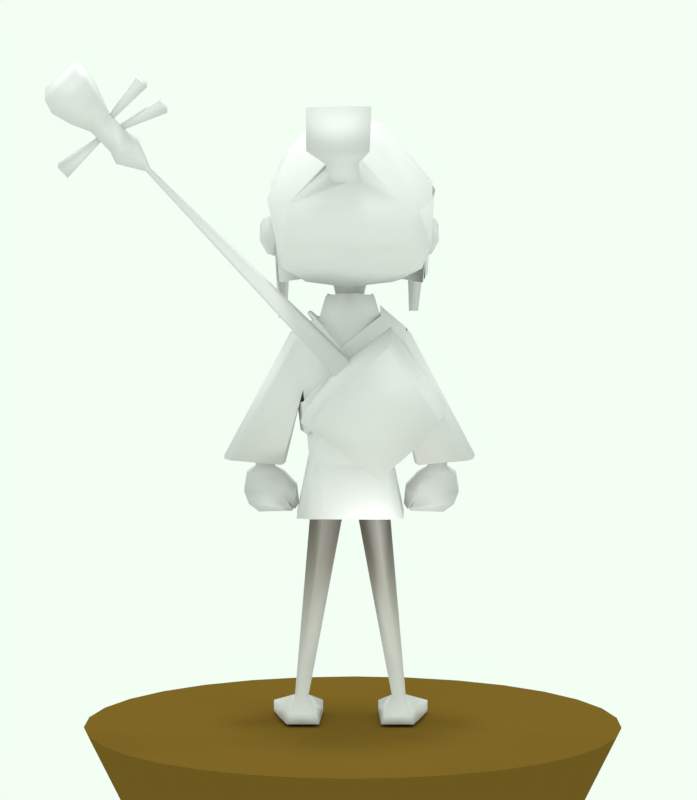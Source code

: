 # Source: kubo.blend  (saved by Blender 2.79.0; exported with 4.5.12 LTS)
import bpy
from mathutils import Matrix  # noqa: F401  (used for matrix-valued properties, if any)

bpy.ops.wm.read_factory_settings(use_empty=True)
scene = bpy.context.scene
scene.name = 'Scene'

# ---- collections
col_collection_1 = bpy.data.collections.new('Collection 1'); scene.collection.children.link(col_collection_1)

# ---- materials (node trees are filled in below, after node groups)
mat_material_003 = bpy.data.materials.new('Material.003')
mat_material_003.alpha_threshold = 0.0
mat_material_003.use_transparent_shadow = False
mat_material_003.diffuse_color = (0.1679, 0.09894, 0.01535, 1.0)
mat_material_003.roughness = 0.5
mat_material_003.specular_intensity = 0.4476
mat_material = bpy.data.materials.new('Material')
mat_material.alpha_threshold = 0.0
mat_material.use_transparent_shadow = False
mat_material.roughness = 0.5
mat_material.line_color = (0.0, 0.0, 0.0, 1.0)

# ---- material node trees

# ---- world
world_world = bpy.data.worlds.new('World'); scene.world = world_world
world_world.color = (0.8941, 1.0, 0.9004)
world_world.use_sun_shadow = False
world_world.sun_shadow_jitter_overblur = 0.0
world_world.cycles.sampling_method = 'MANUAL'

# ---- cameras
cam_camera = bpy.data.cameras.new('Camera')
cam_camera.type = 'ORTHO'
cam_camera.sensor_fit = 'VERTICAL'
cam_camera.passepartout_alpha = 0.4895
cam_camera.clip_end = 100.0
cam_camera.lens = 35.0
cam_camera.sensor_width = 32.0
cam_camera.sensor_height = 18.0
cam_camera.ortho_scale = 15.0
cam_camera.dof.focus_distance = 0.0
cam_camera.dof.aperture_fstop = 128.0

# ---- lights
light_point_011 = bpy.data.lights.new('Point.011', 'POINT')
light_point_011.transmission_factor = 0.0
light_point_011.energy = 50.0
light_point_011.shadow_buffer_clip_start = 0.5
light_point_011.shadow_soft_size = 0.1
light_point_011.shadow_maximum_resolution = 0.006
light_point_011.use_absolute_resolution = True
light_hemi_001 = bpy.data.lights.new('Hemi.001', 'SUN')
light_hemi_001.transmission_factor = 0.0
light_hemi_001.angle = 0.1993
light_hemi_001.energy = 1.0
light_hemi_001.shadow_buffer_clip_start = 0.5
light_hemi_001.shadow_soft_size = 0.1
light_hemi_001.shadow_cascade_max_distance = 1000.0
light_spot_001 = bpy.data.lights.new('Spot.001', 'SPOT')
light_spot_001.transmission_factor = 0.0
light_spot_001.energy = 1000.0
light_spot_001.shadow_buffer_clip_start = 0.5
light_spot_001.shadow_soft_size = 0.1
light_spot_001.shadow_maximum_resolution = 0.006
light_spot_001.use_absolute_resolution = True

# ---- meshes
me_cone = bpy.data.meshes.new('Cone')
me_cone.from_pydata([(0.0, 1.0, -1.0), (0.1951, 0.9808, -1.0), (0.3827, 0.9239, -1.0), (0.5556, 0.8315, -1.0), (0.7071, 0.7071, -1.0), (0.8315, 0.5556, -1.0), (0.9239, 0.3827, -1.0), (0.9808, 0.1951, -1.0), (1.0, 7.55e-08, -1.0), (0.0, 0.0, 1.0), (0.9808, -0.1951, -1.0), (0.9239, -0.3827, -1.0), (0.8315, -0.5556, -1.0), (0.7071, -0.7071, -1.0), (0.5556, -0.8315, -1.0), (0.3827, -0.9239, -1.0), (0.1951, -0.9808, -1.0), (-3.258e-07, -1.0, -1.0), (-0.1951, -0.9808, -1.0), (-0.3827, -0.9239, -1.0), (-0.5556, -0.8315, -1.0), (-0.7071, -0.7071, -1.0), (-0.8315, -0.5556, -1.0), (-0.9239, -0.3827, -1.0), (-0.9808, -0.1951, -1.0), (-1.0, 9.656e-07, -1.0), (-0.9808, 0.1951, -1.0), (-0.9239, 0.3827, -1.0), (-0.8315, 0.5556, -1.0), (-0.7071, 0.7071, -1.0), (-0.5556, 0.8315, -1.0), (-0.3827, 0.9239, -1.0), (-0.1951, 0.9808, -1.0)], [], [(0, 9, 1), (1, 9, 2), (2, 9, 3), (3, 9, 4), (4, 9, 5), (5, 9, 6), (6, 9, 7), (7, 9, 8), (8, 9, 10), (10, 9, 11), (11, 9, 12), (12, 9, 13), (13, 9, 14), (14, 9, 15), (15, 9, 16), (16, 9, 17), (17, 9, 18), (18, 9, 19), (19, 9, 20), (20, 9, 21), (21, 9, 22), (22, 9, 23), (23, 9, 24), (24, 9, 25), (25, 9, 26), (26, 9, 27), (27, 9, 28), (28, 9, 29), (29, 9, 30), (30, 9, 31), (31, 9, 32), (32, 9, 0), (0, 1, 2, 3, 4, 5, 6, 7, 8, 10, 11, 12, 13, 14, 15, 16, 17, 18, 19, 20, 21, 22, 23, 24, 25, 26, 27, 28, 29, 30, 31, 32)])
me_cone.materials.append(mat_material_003)
me_cone.use_remesh_preserve_volume = False
me_cone.use_remesh_preserve_attributes = False
me_cone.use_mirror_vertex_groups = False
me_cone.update()
me_cube_006 = bpy.data.meshes.new('Cube.006')
me_cube_006.from_pydata([(-4.424, -0.4192, 25.92), (-4.8, -1.188, 27.7), (-4.251, -0.249, 25.83), (-4.687, -0.6783, 27.71), (-3.309, -0.3909, 26.01), (-3.309, -0.4717, 27.87), (-2.957, 0.3689, 26.27), (-3.309, 0.2409, 27.87), (-4.839, -1.125, 26.79), (-4.679, -0.7296, 26.79), (-3.123, 0.09722, 27.15), (-3.123, -0.7172, 26.87), (-3.705, -0.09064, 25.8), (-4.29, -0.4852, 27.98), (-4.052, -0.4801, 25.8), (-4.365, -1.041, 28.09), (-4.493, -1.288, 26.82), (-4.136, -0.6064, 26.95), (-3.978, -0.1803, 25.78), (-4.643, -1.157, 28.0), (-4.728, -1.267, 26.8), (-4.54, -0.6594, 27.88), (-4.238, -0.4094, 25.86), (-4.45, -0.7957, 26.87), (4.528, -0.4192, 25.92), (4.905, -1.188, 27.7), (4.355, -0.249, 25.83), (4.791, -0.6783, 27.71), (3.413, -0.3909, 26.01), (3.413, -0.4717, 27.87), (3.061, 0.3689, 26.27), (3.413, 0.2409, 27.87), (4.943, -1.125, 26.79), (4.783, -0.7296, 26.79), (3.227, 0.09722, 27.15), (3.227, -0.7172, 26.87), (3.809, -0.09064, 25.8), (4.394, -0.4852, 27.98), (4.156, -0.4801, 25.8), (4.469, -1.041, 28.09), (4.597, -1.288, 26.82), (4.24, -0.6064, 26.95), (4.082, -0.1803, 25.78), (4.747, -1.157, 28.0), (4.832, -1.267, 26.8), (4.644, -0.6594, 27.88), (4.342, -0.4094, 25.86), (4.554, -0.7957, 26.87), (1.626, -3.816, 14.1), (-2.158, -4.537, 17.14), (1.612, -1.144, 14.29), (-2.046, -0.9183, 17.69), (4.942, -4.181, 17.39), (2.2, -5.168, 21.57), (5.268, -1.544, 17.88), (2.307, -1.63, 22.1), (4.189, -1.401, 16.59), (2.893, -1.266, 15.39), (-0.9199, -0.9408, 19.18), (0.7361, -1.112, 20.73), (2.893, -3.925, 15.09), (4.189, -4.06, 16.3), (0.6472, -5.248, 20.28), (-1.009, -5.077, 18.73), (1.598, -1.7, 14.11), (1.598, -3.466, 13.92), (-2.594, -4.085, 17.25), (-2.371, -1.827, 17.5), (5.144, -3.869, 17.55), (5.317, -2.103, 17.74), (2.374, -2.341, 22.14), (2.374, -4.6, 21.89), (0.1015, -2.811, 20.54), (0.1015, -3.703, 20.44), (-0.7225, -2.731, 19.82), (-0.7225, -3.623, 19.72), (2.893, -1.834, 15.32), (2.893, -3.601, 15.13), (4.189, -1.968, 16.53), (4.189, -3.735, 16.34), (-10.76, -4.419, 31.45), (-10.76, -4.525, 31.44), (-11.0, -4.4, 31.27), (-11.0, -4.505, 31.26), (-11.43, -3.877, 33.15), (-11.43, -5.516, 32.97), (-12.63, -3.752, 32.03), (-12.63, -5.392, 31.85), (-11.94, -4.487, 33.43), (-11.94, -5.011, 33.37), (-12.94, -4.382, 32.49), (-12.94, -4.907, 32.43), (-12.99, -4.61, 34.55), (-12.99, -5.135, 34.49), (-14.0, -4.506, 33.61), (-14.0, -5.031, 33.55), (-13.59, -3.957, 35.76), (-13.59, -6.011, 35.54), (-15.1, -3.8, 34.36), (-15.1, -5.855, 34.13), (-14.22, -3.807, 36.86), (-14.22, -6.397, 36.57), (-16.12, -3.61, 35.08), (-16.12, -6.2, 34.8), (-14.89, -4.053, 37.24), (-14.89, -6.241, 37.0), (-16.49, -3.887, 35.74), (-16.49, -6.075, 35.5), (-13.03, -4.977, 34.36), (-11.55, -5.486, 36.61), (-13.03, -4.709, 34.39), (-11.55, -4.704, 36.69), (-12.82, -4.958, 34.2), (-10.93, -5.432, 36.12), (-12.82, -4.69, 34.23), (-10.93, -4.65, 36.21), (-12.46, -4.918, 33.83), (-10.22, -5.345, 35.34), (-12.46, -4.65, 33.86), (-10.22, -4.564, 35.43), (-12.33, -4.892, 33.6), (-9.836, -5.27, 34.66), (-12.33, -4.624, 33.63), (-9.836, -4.488, 34.75), (-13.42, -4.824, 32.99), (-15.26, -4.859, 30.96), (-13.42, -4.557, 33.02), (-15.26, -4.078, 31.05), (-13.6, -4.846, 33.19), (-15.79, -4.924, 31.54), (-13.6, -4.579, 33.22), (-15.79, -4.142, 31.63), (2.351, 2.919, 16.55), (-2.126, 2.025, 21.93), (2.52, 3.022, 16.51), (-2.27, 2.005, 22.11), (2.456, 3.038, 16.91), (-2.031, 1.963, 22.28), (2.695, 2.962, 16.85), (-2.176, 2.05, 22.28), (1.44, 3.388, 18.02), (0.3704, 3.349, 19.16), (-0.6991, 3.31, 20.3), (-0.7461, 3.542, 20.44), (0.3233, 3.58, 19.3), (1.393, 3.619, 18.16), (-0.6513, 3.479, 20.83), (0.4181, 3.518, 19.69), (1.488, 3.556, 18.55), (-0.6043, 3.248, 20.68), (0.4652, 3.286, 19.54), (1.535, 3.325, 18.4), (-0.3234, -1.472, 20.77), (0.7931, -1.688, 19.35), (2.001, -1.514, 17.72), (1.829, -1.22, 17.7), (-1.717, -0.5504, 22.03), (-1.623, -0.4994, 22.2), (-1.407, -0.4642, 21.99), (-1.502, -0.3762, 21.96), (2.711, -0.4684, 16.25), (2.578, -0.2069, 16.19), (2.723, -0.4213, 16.49), (2.517, -0.1593, 16.3), (0.7502, -1.358, 19.26), (-0.3286, -1.335, 20.82), (-0.5096, -1.493, 20.65), (0.6983, -1.726, 19.02), (1.906, -1.554, 17.39), (-0.4235, -1.283, 20.68), (0.8575, -1.396, 19.06), (1.734, -1.259, 17.35), (2.567, 1.502, 16.3), (2.774, 1.41, 16.31), (2.897, 1.331, 16.54), (2.627, 1.439, 16.51), (-2.0, 0.6152, 22.47), (-1.82, 0.6648, 22.34), (-2.095, 0.5739, 22.28), (-1.915, 0.6608, 22.14), (1.819, 2.339, 22.36), (3.249, 2.375, 21.1), (-2.383, 3.061, 17.89), (-2.362, 3.014, 15.76), (0.2666, 3.468, 18.65), (1.181, 3.468, 18.33), (0.7145, 3.581, 17.6), (-0.3613, 3.581, 18.11), (1.043, 3.417, 20.75), (2.234, 3.332, 19.46), (1.755, -0.3513, 22.46), (3.016, -0.5853, 21.21), (-2.479, -1.058, 17.82), (-2.271, -0.7375, 15.95), (-0.08987, -1.402, 17.72), (1.146, -1.374, 19.67), (-0.3169, -1.132, 20.93), (-1.52, -1.338, 18.97), (3.133, 0.8947, 21.58), (1.703, 0.8585, 22.83), (-2.624, 1.101, 15.86), (-2.799, 1.083, 17.39), (0.3973, 3.47, 17.41), (-0.5662, 3.517, 18.09), (1.874, 3.471, 16.0), (0.1305, 3.471, 16.07), (0.528, -1.52, 18.69), (-0.9183, -1.433, 19.95), (-4.877, 1.25, 11.28), (-5.074, 1.425, 14.58), (-4.877, 2.487, 11.37), (-5.074, 2.249, 14.58), (-3.054, 1.234, 11.34), (-4.012, 1.425, 14.58), (-2.974, 2.487, 11.36), (-4.012, 2.249, 14.58), (-5.074, 1.489, 13.67), (-5.074, 2.234, 13.67), (-4.012, 2.234, 13.67), (-4.012, 1.489, 13.67), (-5.559, 2.723, 13.29), (-3.479, 2.723, 13.29), (-3.479, 1.442, 13.29), (-5.559, 1.189, 13.29), (-5.702, 2.932, 12.29), (-3.544, 2.932, 12.38), (-3.544, 1.815, 12.38), (-5.702, 1.815, 12.29), (-2.718, 2.723, 11.65), (-2.718, 1.698, 11.65), (-2.934, 2.723, 11.46), (-2.934, 1.597, 11.35), (-3.326, 1.409, 11.88), (-2.817, 1.991, 12.55), (-2.817, 2.787, 12.55), (-3.214, 2.884, 11.88), (-5.44, 2.837, 11.74), (-3.183, 2.837, 11.65), (-3.183, 1.354, 11.56), (-5.44, 1.466, 11.66), (5.159, 1.25, 11.28), (5.356, 1.425, 14.58), (5.159, 2.487, 11.37), (5.356, 2.249, 14.58), (3.336, 1.234, 11.34), (4.294, 1.425, 14.58), (3.256, 2.487, 11.36), (4.294, 2.249, 14.58), (5.356, 1.489, 13.67), (5.356, 2.234, 13.67), (4.294, 2.234, 13.67), (4.294, 1.489, 13.67), (5.842, 2.723, 13.29), (3.761, 2.723, 13.29), (3.761, 1.442, 13.29), (5.842, 1.189, 13.29), (5.984, 2.932, 12.29), (3.826, 2.932, 12.38), (3.826, 1.815, 12.38), (5.984, 1.815, 12.29), (3.001, 2.723, 11.65), (3.001, 1.698, 11.65), (3.216, 2.723, 11.46), (3.216, 1.597, 11.35), (3.608, 1.409, 11.88), (3.099, 1.991, 12.55), (3.099, 2.787, 12.55), (3.497, 2.884, 11.88), (5.723, 2.837, 11.74), (3.465, 2.837, 11.65), (3.465, 1.354, 11.56), (5.723, 1.466, 11.66), (-2.82, -1.628, 11.47), (-2.909, -0.3455, 21.04), (-2.82, 3.589, 10.95), (-2.664, 2.306, 21.11), (-1.368, 3.872, 10.95), (-1.237, -0.8037, 23.67), (-1.154, 2.029, 23.24), (-1.368, -1.937, 11.47), (-2.466, -0.4678, 18.37), (-2.466, 2.849, 18.37), (-1.368, 3.296, 19.61), (-1.368, -1.366, 19.43), (-3.641, 0.01188, 14.11), (-6.461, -0.04154, 14.37), (-6.461, 2.42, 14.49), (-3.885, 2.481, 14.21), (-1.597, -0.05185, 22.28), (-0.889, -0.3783, 22.23), (-1.351, 2.26, 22.07), (-1.273, 2.457, 22.52), (-2.82, 1.936, 10.95), (-2.82, -0.0005755, 11.15), (-3.287, 0.3977, 21.06), (-3.198, 2.008, 21.09), (-1.368, 1.936, 10.95), (-1.368, -0.0005755, 11.14), (-1.182, 1.717, 23.22), (-1.21, 0.143, 23.37), (-2.466, -0.0005755, 18.37), (-2.466, 1.936, 18.37), (-6.764, 0.5137, 14.36), (-6.764, 1.694, 14.36), (-3.428, 0.5807, 14.16), (-3.428, 1.936, 14.16), (-1.433, 1.894, 22.12), (-1.515, 0.6076, 22.23), (-2.82, 1.936, 10.95), (-1.368, 1.936, 10.95), (-1.368, -0.0005755, 11.38), (-0.2696, 2.259, 22.88), (-0.3307, -1.937, 11.47), (-0.3307, 3.916, 10.95), (-0.2934, -1.287, 23.89), (-0.3307, -1.466, 19.43), (-0.3307, 3.347, 19.61), (-0.1938, -0.5836, 22.32), (-0.2776, 2.054, 23.21), (-0.2855, 0.2362, 23.52), (-0.3307, 1.936, 10.95), (-0.3307, -0.0005755, 11.14), (-0.3307, 1.936, 10.95), (-0.3307, -0.0005755, 11.38), (-2.094, 3.872, 10.95), (-2.094, -1.937, 11.47), (-1.917, 3.067, 19.08), (-1.917, -1.048, 18.9), (-2.094, 1.936, 10.95), (-2.094, -0.0005755, 11.14), (-2.094, 1.936, 10.95), (-2.094, -0.0005755, 11.38), (-2.643, 1.936, -0.3808), (-2.643, -0.0005755, -0.2729), (-1.498, 1.936, -0.2729), (-1.606, -0.0005755, -0.2729), (-3.768, 1.936, -0.2729), (-3.369, -0.0005755, -0.2729), (-2.207, 1.477, 1.118), (-2.631, 1.477, 1.118), (-2.927, 1.477, 1.118), (-2.927, 0.6867, 1.118), (-2.207, 0.6867, 1.118), (-2.631, 0.6867, 1.118), (-2.207, 1.477, 1.118), (-1.759, 1.767, 0.239), (-3.206, 0.2524, 0.239), (-2.638, 0.2524, 0.239), (-2.643, 4.547, -0.3808), (-4.095, 4.331, -0.3621), (-4.095, 4.331, 0.2412), (-2.643, 4.547, 0.2239), (-1.421, 4.331, 0.2412), (-1.421, 4.331, -0.3621), (-2.414, 1.556, 2.8), (-2.785, 0.569, 2.8), (-1.886, 1.556, 2.8), (-2.785, 1.556, 2.8), (-1.886, 0.569, 2.8), (-2.414, 0.569, 2.8), (-2.141, 2.714, 14.56), (-1.116, 3.062, 14.51), (-1.116, -0.7868, 14.51), (-2.141, -0.2525, 14.56), (-2.141, 0.1692, 14.56), (-2.141, 1.785, 14.56), (-0.4882, 3.132, 14.44), (-0.4882, -0.8234, 14.48), (-1.597, -0.6486, 14.59), (-1.597, 3.006, 14.59), (-2.185, 2.731, 14.25), (-1.141, 3.068, 14.21), (-1.141, -0.7994, 14.21), (-2.185, 0.1692, 14.25), (-2.185, 1.785, 14.25), (-0.4882, 3.134, 14.14), (-0.4882, -0.8322, 14.18), (-1.634, -0.6753, 14.27), (-1.634, 3.018, 14.27), (-2.185, -0.2934, 14.25), (2.988, -1.628, 11.47), (3.078, -0.3455, 21.04), (2.988, 3.589, 10.95), (2.832, 2.306, 21.11), (0.08422, 3.872, 10.95), (0.08422, 2.449, 22.74), (0.08422, -1.937, 11.47), (0.08422, -1.171, 23.87), (1.536, 3.872, 10.95), (1.406, -0.8037, 23.67), (1.323, 2.029, 23.24), (1.536, -1.937, 11.47), (2.634, -0.4678, 18.37), (2.634, 2.849, 18.37), (0.08422, -1.509, 19.43), (0.08422, 3.386, 19.61), (1.536, 3.296, 19.61), (1.536, -1.366, 19.43), (3.809, 0.01188, 14.11), (6.451, -0.04154, 14.37), (6.451, 2.42, 14.49), (3.809, 2.481, 14.21), (1.766, -0.05185, 22.28), (1.057, -0.3783, 22.23), (0.08422, -0.5808, 22.35), (1.52, 2.26, 22.07), (1.442, 2.457, 22.52), (2.988, 1.936, 10.95), (2.988, -0.0005755, 11.15), (3.456, 0.3977, 21.06), (3.366, 2.008, 21.09), (0.08422, 2.073, 23.11), (0.08422, 0.2735, 23.49), (0.08422, 1.936, 10.95), (0.08422, -0.0005755, 11.14), (1.536, 1.936, 10.95), (1.536, -0.0005755, 11.14), (1.35, 1.717, 23.22), (1.378, 0.143, 23.37), (2.634, -0.0005755, 18.37), (2.634, 1.936, 18.37), (6.771, 0.5137, 14.36), (6.878, 1.694, 14.36), (3.596, 0.5807, 14.16), (3.596, 1.936, 14.16), (1.602, 1.894, 22.12), (1.684, 0.6076, 22.23), (2.988, 1.936, 10.95), (0.08422, 1.936, 10.95), (0.08422, -0.0005755, 11.38), (1.536, 1.936, 10.95), (1.536, -0.0005755, 11.38), (0.4381, 2.259, 22.88), (0.4991, -1.937, 11.47), (0.4991, 3.916, 10.95), (0.4619, -1.287, 23.89), (0.4991, -1.466, 19.43), (0.4991, 3.347, 19.61), (0.3623, -0.5836, 22.32), (0.446, 2.054, 23.21), (0.4539, 0.2362, 23.52), (0.4991, 1.936, 10.95), (0.4991, -0.0005755, 11.14), (0.4991, 1.936, 10.95), (0.4991, -0.0005755, 11.38), (2.262, 3.872, 10.95), (2.262, -1.937, 11.47), (2.085, 3.067, 19.08), (2.085, -1.048, 18.9), (2.262, 1.936, 10.95), (2.262, -0.0005755, 11.14), (2.262, 1.936, 10.95), (2.262, -0.0005755, 11.38), (2.811, 1.936, -0.3808), (2.811, -0.0005755, -0.2729), (1.667, 1.936, -0.2729), (1.774, -0.0005755, -0.2729), (3.937, 1.936, -0.2729), (3.537, -0.0005755, -0.2729), (2.375, 1.477, 1.118), (2.799, 1.477, 1.118), (3.096, 1.477, 1.118), (3.096, 0.6867, 1.118), (2.375, 0.6867, 1.118), (2.799, 0.6867, 1.118), (2.375, 1.477, 1.118), (-1.827, 0.2524, 0.239), (-3.459, 1.767, 0.239), (-1.759, 1.767, 0.239), (2.811, 4.547, -0.3808), (4.263, 4.331, -0.3621), (4.263, 4.331, 0.2412), (2.811, 4.547, 0.2239), (1.589, 4.331, 0.2412), (1.589, 4.331, -0.3621), (2.583, 1.556, 2.8), (2.953, 0.569, 2.8), (2.054, 1.556, 2.8), (2.953, 1.556, 2.8), (2.054, 0.569, 2.8), (2.583, 0.569, 2.8), (2.31, 2.714, 14.56), (0.08422, -0.838, 14.44), (0.08422, 3.108, 14.44), (1.285, 3.062, 14.51), (1.285, -0.7868, 14.51), (2.31, -0.2525, 14.56), (2.31, 0.1692, 14.56), (2.31, 1.785, 14.56), (0.6567, 3.132, 14.44), (0.6567, -0.8234, 14.48), (1.765, -0.6486, 14.59), (1.765, 3.006, 14.59), (2.353, 2.731, 14.25), (0.08422, -0.8453, 14.14), (0.08422, 3.11, 14.14), (1.309, 3.068, 14.21), (1.309, -0.7994, 14.21), (2.353, 0.1692, 14.25), (2.353, 1.785, 14.25), (0.6567, 3.134, 14.14), (0.6567, -0.8322, 14.18), (1.802, -0.6753, 14.27), (1.802, 3.018, 14.27), (2.353, -0.2934, 14.25), (-4.095, 4.331, -0.14), (-2.643, 4.547, -0.1582), (-1.421, 4.331, -0.14), (1.906, 1.781, 0.1966), (3.653, 1.781, 0.1966), (1.977, 0.2314, 0.1966), (2.807, 0.2314, 0.1966), (3.388, 0.2314, 0.1966), (1.906, 1.781, 0.1966), (4.263, 4.331, -0.1584), (2.811, 4.547, -0.1766), (1.589, 4.331, -0.1584), (-1.178, -0.2854, 24.51), (-3.2, -2.071, 30.53), (-1.178, 3.583, 23.95), (-3.062, 2.825, 29.96), (1.357, -0.2854, 24.51), (3.244, -2.071, 30.53), (1.357, 3.583, 23.95), (3.107, 2.825, 29.68), (-2.654, -1.828, 25.43), (-2.536, 4.362, 25.43), (2.768, 4.362, 25.43), (2.886, -1.828, 25.43), (-1.178, -0.1057, 24.51), (-3.406, -0.004707, 30.37), (1.357, -0.1057, 24.51), (3.45, -0.004707, 30.62), (2.886, -0.1057, 25.43), (-2.654, -0.1057, 25.43), (-3.406, 1.628, 30.28), (1.357, 1.706, 23.95), (-2.654, 1.706, 25.43), (-1.178, 1.706, 23.95), (3.45, 1.628, 30.25), (2.886, 1.706, 25.43), (0.2835, 3.583, 23.63), (0.6049, 4.817, 31.25), (0.2835, -0.2854, 24.41), (0.6049, -2.176, 31.59), (0.665, -1.867, 25.43), (0.569, 5.28, 25.43), (0.6049, -0.1057, 31.99), (0.9563, -0.1057, 24.36), (0.9563, 1.706, 23.8), (0.6049, 1.706, 31.89), (-0.1226, 3.583, 23.63), (-0.6134, -2.176, 31.59), (-0.3985, -1.867, 25.43), (-0.8601, -0.1057, 24.4), (-0.8601, 1.706, 23.83), (-0.6134, 4.817, 31.25), (-0.1226, -0.2854, 24.41), (-0.3025, 5.28, 25.43), (-0.6134, -0.1057, 31.99), (-0.6134, 1.706, 31.89), (-3.063, -2.692, 28.46), (-3.402, 3.419, 28.48), (3.611, 3.419, 28.48), (3.272, -2.692, 28.46), (3.611, -0.1057, 28.5), (-3.402, -0.1057, 28.5), (3.611, 1.706, 28.46), (-3.402, 1.706, 28.46), (0.6418, -3.103, 28.46), (0.4169, 5.206, 28.29), (-0.2542, 5.206, 28.29), (-0.4814, -3.103, 28.46), (-3.252, 4.017, 27.02), (3.526, 4.017, 27.02), (3.276, -2.766, 27.11), (3.526, -0.1057, 27.13), (-3.252, -0.1057, 27.13), (3.526, 1.706, 27.11), (-3.252, 1.706, 27.11), (0.6564, -3.138, 27.11), (0.4705, 5.26, 27.07), (-0.2456, 5.26, 27.07), (-0.4293, -3.138, 27.11), (-3.002, -2.766, 27.11), (-0.3162, 5.699, 25.61), (0.5784, 5.699, 25.61), (-0.004261, 4.892, 31.25), (0.08042, -0.2854, 24.41), (0.1332, 5.28, 25.43), (-0.004261, -0.1057, 31.99), (-0.004261, 1.706, 31.89), (0.08042, 3.583, 23.63), (-0.004261, -2.176, 31.59), (0.1332, -1.867, 25.43), (0.08042, -0.1057, 24.19), (0.08042, 1.706, 23.63), (0.08021, -3.103, 28.46), (0.08021, 5.366, 28.44), (0.1135, 5.585, 27.02), (0.1135, -3.138, 27.11), (0.1311, 5.935, 25.5), (0.7622, 1.561, 22.91), (0.7622, -0.2506, 23.48), (0.08042, -0.2506, 23.48), (-0.6272, -0.2506, 23.48), (0.08042, 1.561, 22.91), (-0.6272, 1.561, 22.91), (-0.1286, 5.323, 28.4), (-0.1193, 5.873, 25.53), (-0.1192, 5.444, 27.02), (0.3156, 5.457, 27.02), (0.2841, 5.323, 28.4), (0.3465, 5.885, 25.53), (-1.703, 4.233, 24.52), (1.903, 4.233, 24.52), (1.948, -0.8821, 24.87), (-1.749, -0.8821, 24.87), (-1.749, -0.1057, 24.87), (1.948, -0.1057, 24.87), (1.948, 1.706, 24.52), (-1.749, 1.706, 24.52), (0.3939, 4.588, 24.32), (0.431, -0.8973, 24.8), (-0.1922, 4.588, 24.32), (-0.2293, -0.8973, 24.8), (0.1009, -0.8973, 24.8), (0.1009, 4.588, 24.32), (-4.15, -4.618, 29.33), (-2.621, -3.059, 31.84), (-3.408, 6.294, 30.22), (-2.621, 5.412, 31.41), (3.873, -4.897, 29.16), (2.906, -3.059, 31.11), (3.425, 4.946, 30.22), (2.539, 5.167, 30.68), (-4.23, 2.436, 28.94), (-2.621, 2.436, 31.44), (4.487, 2.436, 29.1), (2.938, 2.436, 30.95), (-2.621, 4.18, 31.67), (4.359, 3.504, 29.41), (-3.728, 5.493, 29.94), (2.809, 4.18, 30.94), (1.808, 5.217, 30.35), (1.808, 5.412, 32.02), (3.077, -5.268, 29.54), (1.808, -3.059, 32.45), (1.808, 2.436, 32.0), (3.319, 2.436, 29.54), (2.701, 3.84, 29.54), (1.808, 4.18, 32.28), (-0.8688, 6.384, 27.13), (-2.684, 5.98, 26.53), (-2.368, 5.723, 24.34), (-0.6599, 5.825, 26.05), (3.923, 4.561, 24.49), (3.923, 4.736, 26.48), (3.365, 4.736, 26.48), (3.408, 4.561, 24.49), (-0.4606, 6.558, 30.3), (-0.01392, -3.059, 32.79), (-0.04206, 2.436, 29.54), (-0.04206, 5.493, 30.02), (-0.3681, 5.412, 31.78), (-0.04206, -5.268, 29.54), (-0.01392, 2.436, 32.34), (-0.1105, 4.18, 32.62), (-1.258, 6.419, 26.52), (-1.258, 5.723, 24.32), (-4.23, 1.002, 29.61), (3.034, 1.292, 31.07), (-2.621, 1.292, 31.71), (4.584, 1.002, 29.63), (1.808, 1.292, 32.25), (3.077, 1.002, 29.54), (-0.04206, 1.002, 29.54), (-0.01392, 1.292, 32.59), (4.013, 2.021, 25.2), (4.013, 2.764, 25.07), (2.66, 2.021, 25.2), (3.272, 2.642, 25.2), (3.783, 1.251, 22.43), (3.77, 2.187, 22.43), (3.313, 2.187, 22.43), (3.28, 1.251, 22.43), (3.895, 4.789, 29.55), (2.595, 5.006, 29.66), (2.866, 4.323, 28.81), (4.695, 3.385, 28.7), (0.5257, 5.918, 29.74), (-3.52, 6.627, 29.45), (1.232, 5.194, 28.8), (-3.586, 5.749, 29.04), (-0.2366, 5.749, 29.17), (-0.9664, 6.792, 29.58), (-3.065, 6.533, 30.24), (-2.092, -3.059, 32.03), (-3.381, 2.436, 29.54), (-2.98, 5.493, 29.95), (-2.433, 6.196, 26.61), (-2.143, 5.723, 24.41), (-2.164, 5.412, 31.49), (-3.298, -5.183, 29.54), (-2.092, 2.436, 31.59), (-2.111, 4.18, 31.86), (-3.381, 1.002, 29.54), (-2.092, 1.292, 31.83), (-3.038, 6.654, 29.48), (-2.967, 5.749, 29.07), (-3.644, 4.447, 21.89), (-3.834, 3.29, 21.74), (-3.512, 3.29, 21.74), (-3.361, 4.447, 21.9), (-3.834, 2.747, 21.74), (-3.512, 2.747, 21.74), (-4.23, -1.766, 29.54), (2.978, -0.916, 31.32), (1.808, -0.916, 32.65), (3.077, -1.766, 29.54), (-0.04206, -1.766, 29.54), (-0.01392, -0.916, 32.99), (-2.621, -0.916, 32.04), (4.527, -1.766, 29.54), (-3.381, -1.766, 29.54), (-2.092, -0.916, 32.24), (4.037, -1.32, 24.5), (4.299, 1.286, 24.5), (-3.381, 1.286, 24.5), (-3.935, 1.286, 24.5), (3.815, 1.286, 24.5), (-3.747, -1.32, 24.5), (3.815, -1.32, 24.5), (-3.381, -1.32, 24.5), (-2.54, -1.739, 24.77), (-3.853, -4.659, 27.23), (3.077, -4.993, 27.23), (4.544, -4.659, 27.23), (-0.04206, -5.552, 27.23), (2.386, -1.638, 24.59), (-3.381, -4.993, 27.23), (-0.04206, -1.615, 24.29), (-2.315, -1.739, 24.62), (2.911, -1.739, 24.77), (-4.435, -3.22, 29.53), (3.188, -1.938, 31.44), (1.913, -1.938, 32.85), (-0.02655, -1.938, 33.21), (-2.239, -1.938, 32.4), (-2.802, -1.938, 32.19), (4.693, -3.566, 29.64), (-3.629, -3.322, 25.68), (3.264, -3.908, 25.75), (-0.05651, -3.908, 25.75), (-3.25, -3.733, 25.68), (4.035, -3.322, 25.68), (-2.701, 5.032, 24.1), (-0.02348, -3.81, 31.69), (-0.03229, -4.501, 30.67), (-0.9292, -3.625, 31.63), (-0.9101, -4.31, 30.63), (0.7447, -3.808, 31.69), (0.6982, -4.51, 30.65), (-0.3473, -6.196, 35.21), (-0.3662, -7.68, 33.02), (-2.292, -5.801, 35.08), (-2.251, -7.27, 32.94), (1.302, -6.194, 35.21), (1.202, -7.699, 33.0), (-0.2539, -5.009, 33.06), (0.594, -5.007, 33.06), (-0.2636, -5.771, 31.94), (-1.232, -5.561, 31.89), (0.5427, -5.781, 31.92), (-1.254, -4.805, 33.0), (-2.621, 0.144, 31.85), (4.554, -0.5408, 29.54), (-4.23, -0.4375, 29.54), (3.005, 0.144, 31.12), (1.808, 0.144, 32.46), (3.077, 0.113, 29.54), (-0.04206, -0.4375, 29.54), (-0.01392, 0.144, 32.8), (-3.381, -0.4375, 29.54), (-2.092, 0.144, 32.04), (4.162, -0.2463, 24.5), (-3.837, -0.1722, 24.5), (3.815, 0.4816, 24.5), (-3.381, -0.06889, 24.5), (-4.23, -1.25, 29.54), (2.988, -0.5037, 31.24), (1.808, -0.5037, 32.58), (3.077, -1.25, 29.54), (-0.04206, -1.25, 29.54), (-0.01392, -0.5037, 32.92), (-3.381, -1.25, 29.54), (-2.092, -0.5038, 32.16), (-3.782, -0.8021, 24.5), (3.815, -0.8333, 24.5), (-3.381, -0.8333, 24.5), (-2.621, -0.5037, 31.97), (4.538, -1.338, 29.54), (4.086, -0.8479, 24.5), (-4.087, -0.4064, 27.7), (-4.065, -1.065, 27.68), (-3.381, -1.084, 27.54), (-3.381, -0.2945, 27.58), (4.188, -1.151, 27.66), (4.225, -0.5182, 27.72), (-0.1486, 3.701, 18.14), (0.3204, 3.617, 18.55), (1.004, 3.617, 18.31), (0.655, 3.701, 17.76)], [], [(8, 1, 3, 9), (17, 13, 7, 10), (10, 7, 5, 11), (20, 19, 1, 8), (12, 6, 4, 14), (21, 3, 1, 19), (22, 20, 8, 0), (6, 10, 11, 4), (12, 17, 10, 6), (0, 8, 9, 2), (18, 23, 17, 12), (4, 11, 16, 14), (7, 13, 15, 5), (18, 12, 14, 22), (11, 5, 15, 16), (23, 21, 13, 17), (9, 3, 21, 23), (2, 18, 22, 0), (2, 9, 23, 18), (14, 16, 20, 22), (13, 21, 19, 15), (16, 15, 19, 20), (32, 33, 27, 25), (41, 34, 31, 37), (34, 35, 29, 31), (44, 32, 25, 43), (36, 38, 28, 30), (45, 43, 25, 27), (46, 24, 32, 44), (30, 28, 35, 34), (36, 30, 34, 41), (24, 26, 33, 32), (42, 36, 41, 47), (28, 38, 40, 35), (31, 29, 39, 37), (42, 46, 38, 36), (35, 40, 39, 29), (47, 41, 37, 45), (33, 47, 45, 27), (26, 24, 46, 42), (26, 42, 47, 33), (38, 46, 44, 40), (37, 39, 43, 45), (40, 44, 43, 39), (64, 67, 51, 50), (56, 59, 55, 54), (68, 71, 53, 52), (60, 63, 49, 48), (79, 68, 52, 61), (75, 66, 49, 63), (71, 73, 62, 53), (73, 75, 63, 62), (65, 77, 60, 48), (77, 79, 61, 60), (52, 53, 62, 61), (61, 62, 63, 60), (50, 51, 58, 57), (57, 58, 59, 56), (57, 56, 78, 76), (76, 78, 79, 77), (50, 57, 76, 64), (64, 76, 77, 65), (59, 58, 74, 72), (74, 75, 83, 82), (55, 59, 72, 70), (70, 72, 73, 71), (58, 51, 67, 74), (74, 67, 66, 75), (56, 54, 69, 78), (78, 69, 68, 79), (54, 55, 70, 69), (69, 70, 71, 68), (48, 49, 66, 65), (65, 66, 67, 64), (82, 83, 87, 86), (73, 72, 80, 81), (72, 74, 82, 80), (75, 73, 81, 83), (84, 86, 90, 88), (80, 82, 86, 84), (81, 80, 84, 85), (83, 81, 85, 87), (91, 89, 93, 95), (85, 84, 88, 89), (87, 85, 89, 91), (86, 87, 91, 90), (92, 94, 98, 96), (90, 91, 95, 94), (88, 90, 94, 92), (89, 88, 92, 93), (96, 98, 102, 100), (93, 92, 96, 97), (95, 93, 97, 99), (94, 95, 99, 98), (103, 101, 105, 107), (97, 96, 100, 101), (99, 97, 101, 103), (98, 99, 103, 102), (104, 106, 107, 105), (102, 103, 107, 106), (100, 102, 106, 104), (101, 100, 104, 105), (108, 109, 111, 110), (110, 111, 115, 114), (114, 115, 113, 112), (112, 113, 109, 108), (110, 114, 112, 108), (115, 111, 109, 113), (116, 117, 119, 118), (118, 119, 123, 122), (122, 123, 121, 120), (120, 121, 117, 116), (118, 122, 120, 116), (123, 119, 117, 121), (124, 125, 127, 126), (126, 127, 131, 130), (130, 131, 129, 128), (128, 129, 125, 124), (126, 130, 128, 124), (131, 127, 125, 129), (142, 133, 135, 143), (143, 135, 139, 146), (146, 139, 137, 149), (149, 137, 133, 142), (134, 132, 136, 138), (174, 173, 134, 138), (136, 151, 140, 132), (151, 150, 141, 140), (150, 149, 142, 141), (138, 148, 151, 136), (148, 147, 150, 151), (147, 146, 149, 150), (134, 145, 148, 138), (145, 144, 147, 148), (144, 143, 146, 147), (132, 140, 145, 134), (140, 141, 144, 145), (141, 142, 143, 144), (157, 156, 166, 152), (175, 174, 138, 136), (173, 172, 132, 134), (172, 175, 136, 132), (179, 177, 158, 159), (178, 179, 159, 156), (177, 176, 157, 158), (176, 178, 156, 157), (171, 155, 163, 161), (168, 171, 161, 160), (155, 154, 162, 163), (154, 168, 160, 162), (152, 166, 167, 153), (153, 167, 168, 154), (158, 157, 152, 165), (165, 152, 153, 164), (164, 153, 154, 155), (156, 159, 169, 166), (166, 169, 170, 167), (167, 170, 171, 168), (159, 158, 165, 169), (169, 165, 164, 170), (170, 164, 155, 171), (161, 163, 175, 172), (160, 161, 172, 173), (163, 162, 174, 175), (162, 160, 173, 174), (139, 135, 178, 176), (137, 139, 176, 177), (135, 133, 179, 178), (133, 137, 177, 179), (203, 202, 183, 182), (188, 189, 185, 184), (184, 185, 811, 810), (180, 181, 189, 188), (198, 199, 190, 191), (194, 197, 192, 193), (191, 190, 196, 195), (206, 207, 197, 194), (181, 180, 199, 198), (200, 193, 192, 201), (183, 200, 201, 182), (187, 186, 202, 203), (187, 186, 204, 205), (195, 196, 207, 206), (216, 209, 211, 217), (217, 211, 215, 218), (218, 215, 213, 219), (219, 213, 209, 216), (210, 214, 212, 208), (215, 211, 209, 213), (222, 219, 216, 223), (221, 218, 219, 222), (220, 217, 218, 221), (223, 216, 217, 220), (227, 223, 220, 224), (224, 220, 221, 225), (233, 232, 231, 229), (226, 222, 223, 227), (238, 226, 227, 239), (237, 225, 226, 238), (236, 224, 225, 237), (239, 227, 224, 236), (230, 228, 229, 231), (234, 233, 229, 228), (232, 235, 230, 231), (235, 234, 228, 230), (225, 221, 234, 235), (226, 225, 235, 232), (221, 222, 233, 234), (222, 226, 232, 233), (208, 239, 236, 210), (210, 236, 237, 214), (214, 237, 238, 212), (212, 238, 239, 208), (248, 249, 243, 241), (249, 250, 247, 243), (250, 251, 245, 247), (251, 248, 241, 245), (242, 240, 244, 246), (247, 245, 241, 243), (254, 255, 248, 251), (253, 254, 251, 250), (252, 253, 250, 249), (255, 252, 249, 248), (259, 256, 252, 255), (256, 257, 253, 252), (265, 261, 263, 264), (258, 259, 255, 254), (270, 271, 259, 258), (269, 270, 258, 257), (268, 269, 257, 256), (271, 268, 256, 259), (262, 263, 261, 260), (266, 260, 261, 265), (264, 263, 262, 267), (267, 262, 260, 266), (257, 267, 266, 253), (258, 264, 267, 257), (253, 266, 265, 254), (254, 265, 264, 258), (240, 242, 268, 271), (242, 246, 269, 268), (246, 244, 270, 269), (244, 240, 271, 270), (280, 273, 285, 284), (283, 289, 288, 273, 280, 327), (299, 307, 288, 277), (321, 414, 386, 312), (316, 311, 385, 395), (281, 275, 290, 291, 282, 326), (329, 297, 279, 325), (319, 299, 277, 314), (315, 317, 289, 283), (367, 315, 283, 362), (369, 326, 282, 361), (366, 316, 395, 483), (368, 327, 280, 363), (365, 301, 281, 360), (305, 303, 286, 287), (275, 281, 287, 286), (300, 280, 284, 304), (295, 275, 286, 303), (288, 289, 277), (317, 404, 387, 314), (291, 290, 278), (306, 290, 275, 295), (288, 307, 294, 273), (307, 306, 295, 294), (273, 294, 302, 285), (294, 295, 303, 302), (281, 301, 305, 287), (301, 300, 304, 305), (284, 285, 302, 304), (304, 302, 303, 305), (363, 280, 300, 364), (364, 300, 301, 365), (311, 278, 298, 318), (318, 298, 299, 319), (324, 276, 296, 328), (293, 292, 308), (313, 384, 413, 320), (320, 413, 428, 322), (278, 290, 306, 298), (298, 306, 307, 299), (372, 362, 368, 377), (322, 428, 429, 323), (328, 296, 309, 330), (321, 297, 310, 323), (329, 293, 331), (414, 321, 323, 429), (374, 365, 360, 370), (296, 320, 322, 309), (276, 313, 320, 296), (411, 318, 319, 412), (385, 311, 318, 411), (289, 317, 314, 277), (361, 282, 316, 366), (482, 394, 315, 367), (394, 404, 317, 315), (412, 319, 314, 387), (282, 291, 278, 311, 316), (297, 321, 312, 279), (297, 329, 331, 310), (292, 328, 330, 308), (308, 330, 331, 293), (274, 324, 328, 292), (362, 283, 327, 368), (360, 281, 326, 369), (293, 329, 325, 272), (336, 332, 333, 337), (332, 334, 335, 333), (468, 466, 335, 334), (467, 340, 350, 505), (466, 347, 333, 335), (347, 346, 337, 333), (359, 355, 341, 343), (358, 359, 343, 342), (357, 354, 339, 340), (356, 358, 342, 338), (354, 356, 338, 339), (355, 357, 340, 341), (346, 341, 340, 467), (339, 344, 352, 351), (373, 364, 365, 374), (371, 361, 366, 375), (379, 363, 364, 373), (494, 482, 367, 376), (370, 360, 369, 378), (505, 506, 348, 349), (506, 507, 353, 348), (332, 336, 349, 348), (345, 334, 353, 507), (340, 339, 351, 350), (334, 332, 348, 353), (331, 330, 357, 355), (309, 322, 356, 354), (322, 323, 358, 356), (330, 309, 354, 357), (323, 310, 359, 358), (310, 331, 355, 359), (377, 368, 363, 379), (375, 366, 483, 495), (378, 369, 361, 371), (376, 367, 362, 372), (312, 376, 372, 279), (324, 378, 371, 276), (313, 375, 495, 384), (325, 377, 379, 272), (274, 370, 378, 324), (386, 494, 376, 312), (272, 379, 373, 293), (276, 371, 375, 313), (293, 373, 374, 292), (292, 374, 370, 274), (279, 372, 377, 325), (392, 398, 399, 381), (397, 448, 392, 381, 402, 403), (418, 389, 402, 426), (442, 433, 386, 414), (437, 395, 385, 432), (393, 447, 396, 406, 405, 383), (450, 446, 391, 416), (440, 435, 389, 418), (436, 397, 403, 438), (490, 485, 397, 436), (492, 484, 396, 447), (489, 483, 395, 437), (491, 486, 392, 448), (488, 481, 393, 420), (424, 401, 400, 422), (383, 400, 401, 393), (419, 423, 398, 392), (410, 422, 400, 383), (402, 389, 403), (438, 435, 387, 404), (406, 390, 405), (425, 410, 383, 405), (402, 381, 409, 426), (426, 409, 410, 425), (381, 399, 421, 409), (409, 421, 422, 410), (393, 401, 424, 420), (420, 424, 423, 419), (398, 423, 421, 399), (423, 424, 422, 421), (486, 487, 419, 392), (487, 488, 420, 419), (432, 439, 417, 390), (439, 440, 418, 417), (445, 449, 415, 388), (408, 427, 407), (434, 441, 413, 384), (441, 443, 428, 413), (390, 417, 425, 405), (417, 418, 426, 425), (497, 502, 491, 485), (443, 444, 429, 428), (449, 451, 430, 415), (442, 444, 431, 416), (450, 452, 408), (414, 429, 444, 442), (499, 493, 481, 488), (415, 430, 443, 441), (388, 415, 441, 434), (411, 412, 440, 439), (385, 411, 439, 432), (403, 389, 435, 438), (484, 489, 437, 396), (482, 490, 436, 394), (394, 436, 438, 404), (412, 387, 435, 440), (396, 437, 432, 390, 406), (416, 391, 433, 442), (416, 431, 452, 450), (407, 427, 451, 449), (427, 408, 452, 451), (382, 407, 449, 445), (485, 491, 448, 397), (481, 492, 447, 393), (408, 380, 446, 450), (457, 458, 454, 453), (453, 454, 456, 455), (508, 455, 456, 510), (509, 514, 471, 461), (510, 456, 454, 511), (511, 454, 458, 512), (480, 464, 462, 476), (479, 463, 464, 480), (478, 461, 460, 475), (477, 459, 463, 479), (475, 460, 459, 477), (476, 462, 461, 478), (512, 509, 461, 462), (460, 472, 473, 465), (498, 499, 488, 487), (496, 500, 489, 484), (504, 498, 487, 486), (494, 501, 490, 482), (493, 503, 492, 481), (514, 470, 469, 515), (515, 469, 474, 516), (453, 469, 470, 457), (513, 516, 474, 455), (461, 471, 472, 460), (455, 474, 469, 453), (452, 476, 478, 451), (430, 475, 477, 443), (443, 477, 479, 444), (451, 478, 475, 430), (444, 479, 480, 431), (431, 480, 476, 452), (502, 504, 486, 491), (500, 495, 483, 489), (503, 496, 484, 492), (501, 497, 485, 490), (433, 391, 497, 501), (445, 388, 496, 503), (434, 384, 495, 500), (446, 380, 504, 502), (382, 445, 503, 493), (386, 433, 501, 494), (380, 408, 498, 504), (388, 434, 500, 496), (408, 407, 499, 498), (407, 382, 493, 499), (391, 446, 502, 497), (344, 345, 507, 352), (351, 352, 507, 506), (350, 351, 506, 505), (337, 346, 467, 336), (343, 341, 346, 347), (342, 343, 347, 466), (336, 467, 505, 349), (338, 342, 466, 468), (465, 473, 516, 513), (472, 515, 516, 473), (471, 514, 515, 472), (458, 457, 509, 512), (464, 511, 512, 462), (463, 510, 511, 464), (457, 470, 514, 509), (459, 508, 510, 463), (568, 535, 520, 562), (570, 542, 524, 563), (565, 532, 522, 564), (572, 552, 518, 561), (548, 531, 521, 543), (559, 530, 518, 552), (625, 553, 525, 617), (619, 533, 528, 616), (622, 546, 527, 615), (621, 537, 526, 614), (617, 525, 534, 618), (620, 540, 533, 619), (560, 535, 530, 559), (549, 536, 531, 548), (567, 539, 532, 565), (561, 518, 530, 566), (563, 524, 539, 567), (541, 523, 536, 549), (556, 520, 535, 560), (615, 527, 540, 620), (618, 534, 537, 621), (566, 530, 535, 568), (524, 542, 550, 539), (592, 541, 549, 596), (549, 548, 603, 602), (539, 550, 547, 532), (627, 589, 546, 622), (616, 528, 545, 623), (532, 547, 544, 522), (595, 548, 543, 588), (564, 522, 544, 569), (598, 587, 542, 570, 612), (562, 520, 556, 571), (529, 554, 557, 517), (614, 526, 558, 624), (538, 555, 554, 529), (519, 551, 555, 538), (587, 556, 560, 591), (591, 560, 559, 590), (626, 594, 553, 625), (590, 559, 552, 593), (597, 593, 552, 572), (600, 597, 572, 583), (573, 562, 571, 582), (599, 598, 612, 611), (575, 564, 569, 580), (577, 566, 568, 579), (574, 563, 567, 578), (584, 561, 566, 577), (578, 567, 565, 576), (583, 572, 561, 584), (576, 565, 564, 575), (581, 570, 563, 574), (579, 568, 562, 573), (537, 579, 573, 526), (546, 586, 581, 574, 527), (533, 576, 575, 528), (553, 583, 584, 525), (540, 578, 576, 533), (525, 584, 577, 534), (527, 574, 578, 540), (534, 577, 579, 537), (528, 575, 580, 545), (589, 601, 613, 586, 546), (526, 573, 582, 585, 558), (594, 600, 583, 553), (586, 613, 611, 581), (601, 609, 610, 599), (545, 580, 600, 594), (558, 585, 609, 601, 589), (582, 571, 608, 610), (580, 569, 597, 600), (569, 544, 593, 597), (547, 590, 593, 544), (623, 545, 594, 626), (550, 591, 590, 547), (542, 587, 591, 550), (571, 556, 587, 598, 608), (554, 595, 588, 557), (624, 558, 589, 627), (596, 549, 602, 606), (551, 592, 596, 555), (606, 602, 603, 604), (607, 606, 604, 605), (595, 554, 605, 604), (555, 596, 606, 607), (548, 595, 604, 603), (554, 555, 607, 605), (610, 608, 598, 599), (610, 609, 585, 582), (611, 613, 601, 599), (611, 612, 570, 581), (551, 624, 627, 592), (543, 623, 626, 588), (588, 626, 625, 557), (519, 614, 624, 551), (521, 616, 623, 543), (592, 627, 622, 541), (529, 618, 621, 538), (523, 615, 620, 536), (536, 620, 619, 531), (517, 617, 618, 529), (538, 621, 614, 519), (541, 622, 615, 523), (531, 619, 616, 521), (557, 625, 617, 517), (642, 640, 631, 630), (644, 645, 635, 634), (750, 745, 633, 632), (703, 697, 629, 628), (744, 716, 734, 751), (748, 749, 629, 697), (705, 640, 637, 704), (638, 649, 680, 678), (641, 643, 639, 638), (670, 672, 637, 636), (634, 635, 643, 641), (687, 686, 657, 658), (702, 631, 640, 705), (636, 637, 640, 642), (635, 645, 651, 643), (695, 690, 652, 668), (663, 650, 649, 662), (643, 651, 648, 639), (745, 746, 647, 633), (632, 646, 736, 737), (632, 633, 647, 646), (660, 664, 645, 644), (668, 652, 655, 669), (690, 692, 655, 652), (693, 691, 653, 654), (709, 693, 654, 701), (658, 657, 656, 659), (688, 687, 658, 659), (686, 689, 656, 657), (689, 688, 659, 656), (700, 668, 669, 701), (696, 702, 664, 660), (703, 628, 735, 740), (699, 663, 662, 698), (708, 695, 668, 700), (645, 664, 667, 651), (651, 667, 666, 648), (746, 747, 661, 647), (646, 647, 661, 757, 761, 762, 758, 665), (648, 666, 677, 674), (698, 662, 676, 706), (662, 649, 675, 676), (639, 648, 674, 671), (777, 775, 672, 670), (704, 637, 672, 707), (673, 675, 685, 682), (638, 639, 671, 673), (681, 679, 678, 680), (649, 650, 681, 680), (650, 641, 679, 681), (641, 638, 678, 679), (684, 683, 682, 685), (649, 638, 683, 684), (638, 673, 682, 683), (675, 649, 684, 685), (641, 650, 688, 689), (634, 641, 689, 686), (650, 644, 687, 688), (644, 634, 686, 687), (696, 660, 695, 708), (650, 663, 694, 692), (699, 642, 693, 709), (642, 630, 691, 693), (644, 650, 692, 690), (660, 644, 690, 695), (663, 699, 709, 694), (630, 696, 708, 691), (666, 704, 707, 677), (642, 699, 713, 710), (691, 708, 700, 653), (698, 706, 715, 712), (719, 723, 743, 739), (630, 631, 702, 696), (653, 700, 701, 654), (694, 709, 701, 669), (664, 702, 705, 667), (667, 705, 704, 666), (747, 748, 697, 661), (665, 758, 760, 759, 757, 661, 697, 703), (711, 712, 715, 714), (710, 713, 712, 711), (670, 636, 711, 714), (636, 642, 710, 711), (706, 670, 714, 715), (699, 698, 712, 713), (794, 796, 725, 721), (675, 673, 727, 730), (744, 749, 722, 716), (791, 794, 721, 718), (795, 793, 720, 724), (793, 792, 719, 720), (790, 791, 718, 717), (796, 800, 722, 725), (801, 723, 726, 802, 807), (801, 790, 717, 723), (797, 799, 733, 731), (798, 802, 726, 732), (795, 724, 733, 799, 805), (724, 716, 731, 733), (777, 670, 729, 786, 803), (723, 719, 732, 726), (670, 706, 728, 729), (780, 675, 730, 787), (752, 755, 737, 736), (753, 752, 736, 738), (754, 753, 738, 740), (751, 754, 740, 735), (720, 719, 739, 741), (665, 703, 740, 738), (750, 632, 737, 755), (724, 720, 741, 742), (646, 665, 738, 736), (716, 724, 742, 734), (723, 750, 755, 743), (734, 742, 754, 751), (742, 741, 753, 754), (741, 739, 752, 753), (739, 743, 755, 752), (628, 629, 749, 744), (721, 725, 748, 747), (718, 721, 747, 746), (717, 718, 746, 745), (725, 722, 749, 748), (628, 744, 751, 735), (723, 717, 745, 750), (693, 654, 756, 642), (772, 771, 764, 766), (763, 765, 766, 764), (770, 769, 763, 767), (764, 768, 767, 763), (773, 770, 767, 768), (774, 772, 766, 765), (769, 774, 765, 763), (771, 773, 768, 764), (758, 762, 773, 771), (757, 759, 774, 769), (759, 760, 772, 774), (762, 761, 770, 773), (761, 757, 769, 770), (760, 758, 771, 772), (670, 729, 715, 706), (731, 734, 716), (726, 743, 723), (789, 777, 803, 804), (706, 783, 806, 788, 728), (730, 727, 785, 787), (729, 728, 788, 786), (673, 671, 778, 776), (673, 776, 808, 785, 727), (707, 672, 775, 784), (671, 674, 779, 778), (676, 675, 780, 781), (706, 676, 781, 783), (674, 677, 782, 779), (677, 707, 784, 782), (789, 800, 775, 777), (716, 722, 800, 789), (716, 789, 804, 797, 731), (719, 792, 798, 732), (783, 795, 805, 806), (776, 778, 790, 801), (776, 801, 807, 808), (784, 775, 800, 796), (778, 779, 791, 790), (781, 780, 792, 793), (783, 781, 793, 795), (779, 782, 794, 791), (782, 784, 796, 794), (810, 811, 812, 809), (187, 184, 810, 809), (186, 187, 809, 812), (185, 186, 812, 811)])
me_cube_006.polygons.foreach_set('use_smooth', [1, 1, 1, 1, 1, 1, 1, 1, 1, 1, 1, 1, 1, 1, 1, 1, 1, 1, 1, 1, 1, 1, 1, 1, 1, 1, 1, 1, 1, 1, 1, 1, 1, 1, 1, 1, 1, 1, 1, 1, 1, 1, 1, 1, 1, 1, 1, 1, 1, 1, 1, 1, 1, 1, 1, 1, 1, 1, 1, 1, 1, 1, 1, 1, 1, 1, 1, 1, 1, 1, 1, 1, 1, 1, 1, 1, 1, 1, 1, 1, 1, 1, 1, 1, 1, 1, 1, 1, 1, 1, 1, 1, 1, 1, 1, 1, 1, 1, 1, 1, 1, 1, 1, 1, 1, 1, 1, 1, 1, 1, 1, 1, 1, 1, 1, 1, 1, 1, 1, 1, 1, 1, 1, 1, 1, 1, 1, 1, 1, 1, 1, 1, 1, 1, 1, 1, 1, 1, 1, 1, 1, 1, 1, 1, 1, 1, 1, 1, 1, 1, 1, 1, 1, 1, 1, 1, 1, 1, 1, 1, 1, 1, 1, 1, 1, 1, 1, 1, 1, 1, 1, 1, 1, 1, 1, 1, 1, 1, 1, 1, 1, 1, 1, 1, 1, 1, 1, 1, 1, 1, 1, 1, 1, 1, 1, 1, 1, 1, 1, 1, 1, 1, 1, 1, 1, 1, 1, 1, 1, 1, 1, 1, 1, 1, 1, 1, 1, 1, 1, 1, 1, 1, 1, 1, 1, 1, 1, 1, 1, 1, 1, 1, 1, 1, 1, 1, 1, 1, 1, 1, 1, 1, 1, 1, 1, 1, 1, 1, 1, 1, 1, 1, 1, 1, 1, 1, 1, 1, 1, 1, 1, 1, 1, 1, 1, 1, 1, 1, 1, 1, 1, 1, 1, 1, 1, 1, 1, 1, 1, 1, 1, 1, 1, 1, 1, 1, 1, 1, 1, 1, 1, 1, 1, 1, 1, 1, 1, 1, 1, 1, 1, 1, 1, 1, 1, 1, 1, 1, 1, 1, 1, 1, 1, 1, 1, 1, 1, 1, 1, 1, 1, 1, 1, 1, 1, 1, 1, 1, 1, 1, 1, 1, 1, 1, 1, 1, 1, 1, 1, 1, 1, 1, 1, 1, 1, 1, 1, 1, 1, 1, 1, 1, 1, 1, 1, 1, 1, 1, 1, 1, 1, 1, 1, 1, 1, 1, 1, 1, 1, 1, 1, 1, 1, 1, 1, 1, 1, 1, 1, 1, 1, 1, 1, 1, 1, 1, 1, 1, 1, 1, 1, 1, 1, 1, 1, 1, 1, 1, 1, 1, 1, 1, 1, 1, 1, 1, 1, 1, 1, 1, 1, 1, 1, 1, 1, 1, 1, 1, 1, 1, 1, 1, 1, 1, 1, 1, 1, 1, 1, 1, 1, 1, 1, 1, 1, 1, 1, 1, 1, 1, 1, 1, 1, 1, 1, 1, 1, 1, 1, 1, 1, 1, 1, 1, 1, 1, 1, 1, 1, 1, 1, 1, 1, 1, 1, 1, 1, 1, 1, 1, 1, 1, 1, 1, 1, 1, 1, 1, 1, 1, 1, 1, 1, 1, 1, 1, 1, 1, 1, 1, 1, 1, 1, 1, 1, 1, 1, 1, 1, 1, 1, 1, 1, 1, 1, 1, 1, 1, 1, 1, 1, 1, 1, 1, 1, 1, 1, 1, 1, 1, 1, 1, 1, 1, 1, 1, 1, 1, 1, 1, 1, 1, 1, 1, 1, 1, 1, 1, 1, 1, 1, 1, 1, 1, 1, 1, 1, 1, 1, 1, 1, 1, 1, 1, 1, 1, 1, 1, 1, 1, 1, 1, 1, 1, 1, 1, 1, 1, 1, 1, 1, 1, 1, 1, 1, 1, 1, 1, 1, 1, 1, 1, 1, 1, 1, 1, 1, 1, 1, 1, 1, 1, 1, 1, 1, 1, 1, 1, 1, 1, 1, 1, 1, 1, 1, 1, 1, 1, 1, 1, 1, 1, 1, 1, 1, 1, 1, 1, 1, 1, 1, 1, 1, 1, 1, 1, 1, 1, 1, 1, 1, 1, 1, 1, 1, 1, 1, 1, 1, 1, 1, 1, 1, 1, 1, 1, 1, 1, 1, 1, 1, 1, 1, 1, 1, 1, 1, 1, 1, 1, 1, 1, 1, 1, 1, 1, 1, 1, 1, 1, 1, 1, 1, 1, 1, 1, 1, 1, 1, 1, 1, 1, 1, 1, 1, 1, 1, 1, 1, 1, 1, 1, 1, 1, 1, 1, 1, 1, 1, 1, 1, 1, 1, 1, 1, 1, 1, 1, 1, 1, 1, 1, 1, 1, 1, 1, 1, 1, 1, 1, 1, 1, 1, 1, 1, 1, 1, 1, 1, 1, 1, 1, 1, 1, 1, 1, 1, 1, 1, 1, 1, 1, 1, 1, 1, 1, 1, 1, 1, 1, 1, 1, 1, 1, 1, 1, 0, 1, 0])
_uv = me_cube_006.uv_layers.new(name='UVMap')
_uv.uv.foreach_set('vector', [0.9411, 0.5336, 0.9424, 0.6, 0.9044, 0.6, 0.91, 0.5328, 0.9357, 0.5665, 0.9219, 0.5932, 0.9246, 0.5738, 0.928, 0.5643, 0.928, 0.5643, 0.9246, 0.5738, 0.9222, 0.5779, 0.9276, 0.5623, 0.9065, 0.5675, 0.9085, 0.6148, 0.9111, 0.6106, 0.9111, 0.5657, 0.939, 0.5325, 0.9328, 0.5506, 0.9314, 0.5438, 0.9288, 0.5293, 0.9222, 0.6012, 0.9255, 0.6017, 0.9111, 0.6106, 0.9085, 0.6148, 0.9303, 0.5264, 0.9065, 0.5675, 0.9111, 0.5657, 0.9313, 0.5305, 0.9328, 0.5506, 0.928, 0.5643, 0.9276, 0.5623, 0.9314, 0.5438, 0.939, 0.5325, 0.9357, 0.5665, 0.928, 0.5643, 0.9328, 0.5506, 0.9313, 0.5305, 0.9111, 0.5657, 0.9308, 0.5611, 0.9343, 0.5199, 0.9444, 0.5053, 0.9345, 0.5665, 0.9357, 0.5665, 0.939, 0.5325, 0.9314, 0.5438, 0.9276, 0.5623, 0.9029, 0.5663, 0.9288, 0.5293, 0.9246, 0.5738, 0.9219, 0.5932, 0.904, 0.6197, 0.9222, 0.5779, 0.9444, 0.5053, 0.939, 0.5325, 0.9288, 0.5293, 0.9303, 0.5264, 0.9276, 0.5623, 0.9222, 0.5779, 0.904, 0.6197, 0.9029, 0.5663, 0.9345, 0.5665, 0.9222, 0.6012, 0.9219, 0.5932, 0.9357, 0.5665, 0.9308, 0.5611, 0.9255, 0.6017, 0.9222, 0.6012, 0.9345, 0.5665, 0.9343, 0.5199, 0.9444, 0.5053, 0.9303, 0.5264, 0.9313, 0.5305, 0.9343, 0.5199, 0.9308, 0.5611, 0.9345, 0.5665, 0.9444, 0.5053, 0.9288, 0.5293, 0.9029, 0.5663, 0.9065, 0.5675, 0.9303, 0.5264, 0.9219, 0.5932, 0.9222, 0.6012, 0.9085, 0.6148, 0.904, 0.6197, 0.9029, 0.5663, 0.904, 0.6197, 0.9085, 0.6148, 0.9065, 0.5675, 0.908, 0.5226, 0.942, 0.5217, 0.9482, 0.5955, 0.9065, 0.5955, 0.9224, 0.5537, 0.9317, 0.5523, 0.9343, 0.564, 0.9345, 0.5871, 0.9317, 0.5523, 0.9326, 0.5501, 0.9365, 0.5691, 0.9343, 0.564, 0.9564, 0.5593, 0.9514, 0.5565, 0.9446, 0.6091, 0.9469, 0.6143, 0.9237, 0.5134, 0.9361, 0.5113, 0.9308, 0.5278, 0.9282, 0.5356, 0.933, 0.5964, 0.9469, 0.6143, 0.9446, 0.6091, 0.929, 0.5965, 0.9348, 0.5076, 0.933, 0.5123, 0.9514, 0.5565, 0.9564, 0.5593, 0.9282, 0.5356, 0.9308, 0.5278, 0.9326, 0.5501, 0.9317, 0.5523, 0.9237, 0.5134, 0.9282, 0.5356, 0.9317, 0.5523, 0.9224, 0.5537, 0.933, 0.5123, 0.9311, 0.4994, 0.929, 0.5481, 0.9514, 0.5565, 0.9216, 0.4808, 0.9237, 0.5134, 0.9224, 0.5537, 0.9239, 0.5539, 0.9308, 0.5278, 0.9361, 0.5113, 0.9609, 0.5584, 0.9326, 0.5501, 0.9343, 0.564, 0.9365, 0.5691, 0.9515, 0.6208, 0.9345, 0.5871, 0.9216, 0.4808, 0.9348, 0.5076, 0.9361, 0.5113, 0.9237, 0.5134, 0.9326, 0.5501, 0.9609, 0.5584, 0.9515, 0.6208, 0.9365, 0.5691, 0.9239, 0.5539, 0.9224, 0.5537, 0.9345, 0.5871, 0.933, 0.5964, 0.929, 0.5481, 0.9239, 0.5539, 0.933, 0.5964, 0.929, 0.5965, 0.9311, 0.4994, 0.933, 0.5123, 0.9348, 0.5076, 0.9216, 0.4808, 0.9311, 0.4994, 0.9216, 0.4808, 0.9239, 0.5539, 0.929, 0.5481, 0.9361, 0.5113, 0.9348, 0.5076, 0.9564, 0.5593, 0.9609, 0.5584, 0.9345, 0.5871, 0.9515, 0.6208, 0.9469, 0.6143, 0.933, 0.5964, 0.9609, 0.5584, 0.9564, 0.5593, 0.9469, 0.6143, 0.9515, 0.6208, 0.2298, 0.5107, 0.226, 0.546, 0.2279, 0.5481, 0.2315, 0.5184, 0.2269, 0.5366, 0.2253, 0.5664, 0.224, 0.5816, 0.2245, 0.543, 0.2249, 0.5419, 0.2298, 0.5764, 0.2316, 0.5689, 0.2273, 0.5397, 0.2249, 0.5203, 0.2279, 0.5517, 0.2262, 0.5447, 0.2237, 0.5057, 0.2241, 0.5327, 0.2249, 0.5419, 0.2273, 0.5397, 0.226, 0.5322, 0.2261, 0.5556, 0.231, 0.5454, 0.2262, 0.5447, 0.2279, 0.5517, 0.2298, 0.5764, 0.2246, 0.5646, 0.2295, 0.5604, 0.2316, 0.5689, 0.2246, 0.5646, 0.2261, 0.5556, 0.2279, 0.5517, 0.2295, 0.5604, 0.2274, 0.4928, 0.2228, 0.5192, 0.2249, 0.5203, 0.2237, 0.5057, 0.2228, 0.5192, 0.2241, 0.5327, 0.226, 0.5322, 0.2249, 0.5203, 0.2273, 0.5397, 0.2316, 0.5689, 0.2295, 0.5604, 0.226, 0.5322, 0.226, 0.5322, 0.2295, 0.5604, 0.2279, 0.5517, 0.2249, 0.5203, 0.2315, 0.5184, 0.2279, 0.5481, 0.2267, 0.555, 0.2287, 0.5273, 0.2287, 0.5273, 0.2267, 0.555, 0.2253, 0.5664, 0.2269, 0.5366, 0.2287, 0.5273, 0.2269, 0.5366, 0.2276, 0.5348, 0.2284, 0.5241, 0.2284, 0.5241, 0.2276, 0.5348, 0.2241, 0.5327, 0.2228, 0.5192, 0.2315, 0.5184, 0.2287, 0.5273, 0.2284, 0.5241, 0.2298, 0.5107, 0.2298, 0.5107, 0.2284, 0.5241, 0.2228, 0.5192, 0.2274, 0.4928, 0.2253, 0.5664, 0.2267, 0.555, 0.2306, 0.5576, 0.2306, 0.5664, 0.1659, 0.4815, 0.1652, 0.4806, 0.1629, 0.6038, 0.1633, 0.6036, 0.224, 0.5816, 0.2253, 0.5664, 0.2306, 0.5664, 0.2279, 0.5931, 0.2279, 0.5931, 0.2306, 0.5664, 0.2246, 0.5646, 0.2298, 0.5764, 0.2267, 0.555, 0.2279, 0.5481, 0.226, 0.546, 0.2306, 0.5576, 0.2306, 0.5576, 0.226, 0.546, 0.231, 0.5454, 0.2261, 0.5556, 0.2269, 0.5366, 0.2245, 0.543, 0.228, 0.5424, 0.2276, 0.5348, 0.2276, 0.5348, 0.228, 0.5424, 0.2249, 0.5419, 0.2241, 0.5327, 0.2245, 0.543, 0.224, 0.5816, 0.2279, 0.5931, 0.228, 0.5424, 0.228, 0.5424, 0.2279, 0.5931, 0.2298, 0.5764, 0.2249, 0.5419, 0.2237, 0.5057, 0.2262, 0.5447, 0.231, 0.5454, 0.2274, 0.4928, 0.2274, 0.4928, 0.231, 0.5454, 0.226, 0.546, 0.2298, 0.5107, 0.1633, 0.6036, 0.1629, 0.6038, 0.1631, 0.6043, 0.1632, 0.6044, 0.166, 0.4812, 0.1652, 0.4815, 0.1629, 0.6033, 0.1633, 0.6034, 0.1652, 0.4815, 0.1659, 0.4815, 0.1633, 0.6036, 0.1629, 0.6033, 0.1652, 0.4806, 0.166, 0.4812, 0.1633, 0.6034, 0.1629, 0.6038, 0.1631, 0.6046, 0.1632, 0.6044, 0.1631, 0.6045, 0.1631, 0.6053, 0.1629, 0.6033, 0.1633, 0.6036, 0.1632, 0.6044, 0.1631, 0.6046, 0.1633, 0.6034, 0.1629, 0.6033, 0.1631, 0.6046, 0.163, 0.6043, 0.1629, 0.6038, 0.1633, 0.6034, 0.163, 0.6043, 0.1631, 0.6043, 0.08866, 0.4992, 0.08423, 0.5945, 0.06645, 0.5523, 0.06802, 0.5546, 0.163, 0.6043, 0.1631, 0.6046, 0.1631, 0.6053, 0.1631, 0.6048, 0.1631, 0.6043, 0.163, 0.6043, 0.1631, 0.6048, 0.1631, 0.6045, 0.1632, 0.6044, 0.1631, 0.6043, 0.1631, 0.6045, 0.1631, 0.6045, 0.166, 0.5088, 0.166, 0.4814, 0.1702, 0.4939, 0.1695, 0.4924, 0.04879, 0.5104, 0.08866, 0.4992, 0.06802, 0.5546, 0.06897, 0.5529, 0.04879, 0.5939, 0.04879, 0.5104, 0.06897, 0.5529, 0.06606, 0.5503, 0.08423, 0.5945, 0.04879, 0.5939, 0.06606, 0.5503, 0.06645, 0.5523, 0.1695, 0.4924, 0.1702, 0.4939, 0.1696, 0.4947, 0.1693, 0.4949, 0.1731, 0.502, 0.166, 0.5088, 0.1695, 0.4924, 0.1695, 0.4939, 0.1748, 0.4806, 0.1731, 0.502, 0.1695, 0.4939, 0.1708, 0.4946, 0.166, 0.4814, 0.1748, 0.4806, 0.1708, 0.4946, 0.1702, 0.4939, 0.1699, 0.4946, 0.1697, 0.4947, 0.1696, 0.4953, 0.1696, 0.4949, 0.1695, 0.4939, 0.1695, 0.4924, 0.1693, 0.4949, 0.1697, 0.4947, 0.1708, 0.4946, 0.1695, 0.4939, 0.1697, 0.4947, 0.1699, 0.4946, 0.1702, 0.4939, 0.1708, 0.4946, 0.1699, 0.4946, 0.1696, 0.4947, 0.1689, 0.4963, 0.1692, 0.4952, 0.1696, 0.4949, 0.1696, 0.4953, 0.1696, 0.4947, 0.1699, 0.4946, 0.1696, 0.4949, 0.1692, 0.4952, 0.1693, 0.4949, 0.1696, 0.4947, 0.1692, 0.4952, 0.1689, 0.4963, 0.1697, 0.4947, 0.1693, 0.4949, 0.1689, 0.4963, 0.1696, 0.4953, 0.1629, 0.4806, 0.1629, 0.4806, 0.1629, 0.4806, 0.1629, 0.4806, 0.1629, 0.4806, 0.1629, 0.4806, 0.1629, 0.4806, 0.1629, 0.4806, 0.1629, 0.4806, 0.1629, 0.4806, 0.1629, 0.4806, 0.1629, 0.4806, 0.1629, 0.4806, 0.1629, 0.4806, 0.1629, 0.4806, 0.1629, 0.4806, 0.1629, 0.4806, 0.1629, 0.4806, 0.1629, 0.4806, 0.1629, 0.4806, 0.1629, 0.4806, 0.1629, 0.4806, 0.1629, 0.4806, 0.1629, 0.4806, 0.1629, 0.4806, 0.1629, 0.4806, 0.1629, 0.4806, 0.1629, 0.4806, 0.1629, 0.4806, 0.1629, 0.4806, 0.1629, 0.4806, 0.1629, 0.4806, 0.1629, 0.4806, 0.1629, 0.4806, 0.1629, 0.4806, 0.1629, 0.4806, 0.1629, 0.4806, 0.1629, 0.4806, 0.1629, 0.4806, 0.1629, 0.4806, 0.1629, 0.4806, 0.1629, 0.4806, 0.1629, 0.4806, 0.1629, 0.4806, 0.1629, 0.4806, 0.1629, 0.4806, 0.1629, 0.4806, 0.1629, 0.4806, 0.1629, 0.4806, 0.1629, 0.4806, 0.1629, 0.4806, 0.1629, 0.4806, 0.1629, 0.4806, 0.1629, 0.4806, 0.1629, 0.4806, 0.1629, 0.4806, 0.1629, 0.4806, 0.1629, 0.4806, 0.1629, 0.4806, 0.1629, 0.4806, 0.1629, 0.4806, 0.1629, 0.4806, 0.1629, 0.4806, 0.1629, 0.4806, 0.1629, 0.4806, 0.1629, 0.4806, 0.1629, 0.4806, 0.1629, 0.4806, 0.1629, 0.4806, 0.1629, 0.4806, 0.1629, 0.4806, 0.1629, 0.4806, 0.3524, 0.7884, 0.3524, 0.7884, 0.3524, 0.7884, 0.3524, 0.7884, 0.3524, 0.7884, 0.3524, 0.7884, 0.3524, 0.7884, 0.3524, 0.7884, 0.3524, 0.7884, 0.3524, 0.7884, 0.3524, 0.7884, 0.3524, 0.7884, 0.3524, 0.7884, 0.3524, 0.7884, 0.3524, 0.7884, 0.3524, 0.7884, 0.3526, 0.6725, 0.3525, 0.6719, 0.3537, 0.6719, 0.3538, 0.6727, 0.3349, 0.6852, 0.3347, 0.6847, 0.3328, 0.6719, 0.3334, 0.6725, 0.3524, 0.7884, 0.3524, 0.7884, 0.3524, 0.7884, 0.3524, 0.7884, 0.3524, 0.7884, 0.3524, 0.7884, 0.3524, 0.7884, 0.3524, 0.7884, 0.3524, 0.7884, 0.3524, 0.7884, 0.3524, 0.7884, 0.3524, 0.7884, 0.3524, 0.7884, 0.3524, 0.7884, 0.3524, 0.7884, 0.3524, 0.7884, 0.3524, 0.7884, 0.3524, 0.7884, 0.3524, 0.7884, 0.3524, 0.7884, 0.3524, 0.7884, 0.3524, 0.7884, 0.3524, 0.7884, 0.3524, 0.7884, 0.3524, 0.7884, 0.3524, 0.7884, 0.3524, 0.7884, 0.3524, 0.7884, 0.3524, 0.7884, 0.3524, 0.7884, 0.3524, 0.7884, 0.3524, 0.7884, 0.3524, 0.7884, 0.3524, 0.7884, 0.3524, 0.7884, 0.3524, 0.7884, 0.3524, 0.7884, 0.3524, 0.7884, 0.3524, 0.7884, 0.3524, 0.7884, 0.3524, 0.7884, 0.3524, 0.7884, 0.3524, 0.7884, 0.3524, 0.7884, 0.3524, 0.7884, 0.3524, 0.7884, 0.3524, 0.7884, 0.3524, 0.7884, 0.3507, 0.7793, 0.3508, 0.7783, 0.3455, 0.7468, 0.3459, 0.7466, 0.335, 0.6841, 0.3349, 0.6852, 0.3334, 0.6725, 0.333, 0.672, 0.3347, 0.6847, 0.3349, 0.6838, 0.3334, 0.6726, 0.3328, 0.6719, 0.3349, 0.6838, 0.335, 0.6841, 0.333, 0.672, 0.3334, 0.6726, 0.3523, 0.7882, 0.3524, 0.7885, 0.3506, 0.7771, 0.3498, 0.7784, 0.3524, 0.7884, 0.3523, 0.7882, 0.3498, 0.7784, 0.3508, 0.7783, 0.3524, 0.7885, 0.3525, 0.7891, 0.3507, 0.7793, 0.3506, 0.7771, 0.3525, 0.7891, 0.3524, 0.7884, 0.3508, 0.7783, 0.3507, 0.7793, 0.3397, 0.7132, 0.3401, 0.7145, 0.3384, 0.7011, 0.3377, 0.7014, 0.3399, 0.7136, 0.3397, 0.7132, 0.3377, 0.7014, 0.3379, 0.7031, 0.3401, 0.7145, 0.34, 0.7147, 0.338, 0.7032, 0.3384, 0.7011, 0.34, 0.7147, 0.3399, 0.7136, 0.3379, 0.7031, 0.338, 0.7032, 0.3459, 0.7466, 0.3455, 0.7468, 0.3422, 0.7269, 0.3426, 0.7287, 0.3426, 0.7287, 0.3422, 0.7269, 0.3399, 0.7136, 0.34, 0.7147, 0.3506, 0.7771, 0.3507, 0.7793, 0.3459, 0.7466, 0.3453, 0.7479, 0.3453, 0.7479, 0.3459, 0.7466, 0.3426, 0.7287, 0.3434, 0.7283, 0.3434, 0.7283, 0.3426, 0.7287, 0.34, 0.7147, 0.3401, 0.7145, 0.3508, 0.7783, 0.3498, 0.7784, 0.3452, 0.7477, 0.3455, 0.7468, 0.3455, 0.7468, 0.3452, 0.7477, 0.3412, 0.7266, 0.3422, 0.7269, 0.3422, 0.7269, 0.3412, 0.7266, 0.3397, 0.7132, 0.3399, 0.7136, 0.3498, 0.7784, 0.3506, 0.7771, 0.3453, 0.7479, 0.3452, 0.7477, 0.3452, 0.7477, 0.3453, 0.7479, 0.3434, 0.7283, 0.3412, 0.7266, 0.3412, 0.7266, 0.3434, 0.7283, 0.3401, 0.7145, 0.3397, 0.7132, 0.3377, 0.7014, 0.3384, 0.7011, 0.335, 0.6841, 0.3349, 0.6838, 0.3379, 0.7031, 0.3377, 0.7014, 0.3349, 0.6838, 0.3347, 0.6847, 0.3384, 0.7011, 0.338, 0.7032, 0.3349, 0.6852, 0.335, 0.6841, 0.338, 0.7032, 0.3379, 0.7031, 0.3347, 0.6847, 0.3349, 0.6852, 0.3524, 0.7884, 0.3524, 0.7884, 0.3524, 0.7884, 0.3525, 0.7891, 0.3524, 0.7884, 0.3524, 0.7884, 0.3525, 0.7891, 0.3524, 0.7885, 0.3524, 0.7884, 0.3524, 0.7884, 0.3523, 0.7882, 0.3524, 0.7884, 0.3524, 0.7884, 0.3524, 0.7884, 0.3524, 0.7885, 0.3523, 0.7882, 0.2482, 0.6555, 0.2595, 0.6593, 0.2379, 0.6839, 0.2311, 0.6636, 0.08064, 0.656, 0.07413, 0.6725, 0.05922, 0.6679, 0.05817, 0.6582, 0.4541, 0.7042, 0.4903, 0.7042, 0.4828, 0.7098, 0.4591, 0.7105, 0.1015, 0.6577, 0.09554, 0.6759, 0.07413, 0.6725, 0.08064, 0.656, 0.1112, 0.6765, 0.1172, 0.6583, 0.1282, 0.6647, 0.1254, 0.6825, 0.1725, 0.6941, 0.1769, 0.6754, 0.1918, 0.6792, 0.2015, 0.6958, 0.1254, 0.6825, 0.1282, 0.6647, 0.1553, 0.6662, 0.1509, 0.6852, 0.1617, 0.6897, 0.1663, 0.6709, 0.1769, 0.6754, 0.1725, 0.6941, 0.09554, 0.6759, 0.1015, 0.6577, 0.1172, 0.6583, 0.1112, 0.6765, 0.2193, 0.6896, 0.2015, 0.6958, 0.1918, 0.6792, 0.2136, 0.6751, 0.2379, 0.6839, 0.2193, 0.6896, 0.2136, 0.6751, 0.2311, 0.6636, 0.2502, 0.6545, 0.262, 0.6564, 0.2595, 0.6593, 0.2482, 0.6555, 0.05046, 0.6958, 0.06246, 0.6958, 0.07992, 0.7053, 0.0638, 0.7122, 0.1509, 0.6852, 0.1553, 0.6662, 0.1663, 0.6709, 0.1617, 0.6897, 0.8915, 0.5126, 0.9835, 0.5126, 0.9835, 0.6046, 0.8915, 0.6046, 0.8915, 0.5126, 0.9835, 0.5126, 0.9835, 0.6046, 0.8915, 0.6046, 0.8915, 0.5126, 0.9835, 0.5126, 0.9835, 0.6046, 0.8915, 0.6046, 0.8915, 0.5126, 0.9835, 0.5126, 0.9835, 0.6046, 0.8915, 0.6046, 0.8915, 0.5126, 0.9835, 0.5126, 0.9835, 0.6046, 0.8915, 0.6046, 0.8915, 0.5126, 0.9835, 0.5126, 0.9835, 0.6046, 0.8915, 0.6046, 0.8915, 0.5126, 0.9835, 0.5126, 0.9835, 0.6046, 0.8915, 0.6046, 0.8915, 0.5126, 0.9835, 0.5126, 0.9835, 0.6046, 0.8915, 0.6046, 0.8915, 0.5126, 0.9835, 0.5126, 0.9835, 0.6046, 0.8915, 0.6046, 0.8915, 0.5126, 0.9835, 0.5126, 0.9835, 0.6046, 0.8915, 0.6046, 0.8915, 0.5126, 0.9835, 0.5126, 0.9835, 0.6046, 0.8915, 0.6046, 0.8915, 0.5126, 0.9835, 0.5126, 0.9835, 0.6046, 0.8915, 0.6046, 0.8915, 0.5126, 0.9835, 0.5126, 0.9835, 0.6046, 0.8915, 0.6046, 0.8915, 0.5126, 0.9835, 0.5126, 0.9835, 0.6046, 0.8915, 0.6046, 0.8915, 0.5126, 0.9835, 0.5126, 0.9835, 0.6046, 0.8915, 0.6046, 0.8915, 0.5126, 0.9835, 0.5126, 0.9835, 0.6046, 0.8915, 0.6046, 0.8915, 0.5126, 0.9835, 0.5126, 0.9835, 0.6046, 0.8915, 0.6046, 0.8915, 0.5126, 0.9835, 0.5126, 0.9835, 0.6046, 0.8915, 0.6046, 0.8915, 0.5126, 0.9835, 0.5126, 0.9835, 0.6046, 0.8915, 0.6046, 0.8915, 0.5126, 0.9835, 0.5126, 0.9835, 0.6046, 0.8915, 0.6046, 0.8915, 0.5126, 0.9835, 0.5126, 0.9835, 0.6046, 0.8915, 0.6046, 0.8915, 0.5126, 0.9835, 0.5126, 0.9835, 0.6046, 0.8915, 0.6046, 0.8915, 0.5126, 0.9835, 0.5126, 0.9835, 0.6046, 0.8915, 0.6046, 0.8915, 0.5126, 0.9835, 0.5126, 0.9835, 0.6046, 0.8915, 0.6046, 0.8915, 0.5126, 0.9835, 0.5126, 0.9835, 0.6046, 0.8915, 0.6046, 0.8915, 0.5126, 0.9835, 0.5126, 0.9835, 0.6046, 0.8915, 0.6046, 0.8915, 0.5126, 0.9835, 0.5126, 0.9835, 0.6046, 0.8915, 0.6046, 0.8915, 0.5126, 0.9835, 0.5126, 0.9835, 0.6046, 0.8915, 0.6046, 0.8915, 0.5126, 0.9835, 0.5126, 0.9835, 0.6046, 0.8915, 0.6046, 0.8915, 0.5126, 0.9835, 0.5126, 0.9835, 0.6046, 0.8915, 0.6046, 0.8915, 0.5126, 0.9835, 0.5126, 0.9835, 0.6046, 0.8915, 0.6046, 0.8915, 0.5126, 0.9835, 0.5126, 0.9835, 0.6046, 0.8915, 0.6046, 0.8915, 0.5126, 0.9835, 0.5126, 0.9835, 0.6046, 0.8915, 0.6046, 0.8915, 0.5126, 0.9835, 0.5126, 0.9835, 0.6046, 0.8915, 0.6046, 0.8915, 0.5126, 0.9835, 0.5126, 0.9835, 0.6046, 0.8915, 0.6046, 0.8915, 0.5126, 0.9835, 0.5126, 0.9835, 0.6046, 0.8915, 0.6046, 0.8915, 0.5126, 0.9835, 0.5126, 0.9835, 0.6046, 0.8915, 0.6046, 0.8915, 0.5126, 0.9835, 0.5126, 0.9835, 0.6046, 0.8915, 0.6046, 0.8915, 0.5126, 0.9835, 0.5126, 0.9835, 0.6046, 0.8915, 0.6046, 0.8915, 0.5126, 0.9835, 0.5126, 0.9835, 0.6046, 0.8915, 0.6046, 0.8915, 0.5126, 0.9835, 0.5126, 0.9835, 0.6046, 0.8915, 0.6046, 0.8915, 0.5126, 0.9835, 0.5126, 0.9835, 0.6046, 0.8915, 0.6046, 0.8915, 0.5126, 0.9835, 0.5126, 0.9835, 0.6046, 0.8915, 0.6046, 0.8915, 0.5126, 0.9835, 0.5126, 0.9835, 0.6046, 0.8915, 0.6046, 0.8915, 0.5126, 0.9835, 0.5126, 0.9835, 0.6046, 0.8915, 0.6046, 0.8915, 0.5126, 0.9835, 0.5126, 0.9835, 0.6046, 0.8915, 0.6046, 0.8915, 0.5126, 0.9835, 0.5126, 0.9835, 0.6046, 0.8915, 0.6046, 0.8915, 0.5126, 0.9835, 0.5126, 0.9835, 0.6046, 0.8915, 0.6046, 0.8915, 0.5126, 0.9835, 0.5126, 0.9835, 0.6046, 0.8915, 0.6046, 0.8915, 0.5126, 0.9835, 0.5126, 0.9835, 0.6046, 0.8915, 0.6046, 0.8915, 0.5126, 0.9835, 0.5126, 0.9835, 0.6046, 0.8915, 0.6046, 0.8915, 0.5126, 0.9835, 0.5126, 0.9835, 0.6046, 0.8915, 0.6046, 0.8915, 0.5126, 0.9835, 0.5126, 0.9835, 0.6046, 0.8915, 0.6046, 0.8915, 0.5126, 0.9835, 0.5126, 0.9835, 0.6046, 0.8915, 0.6046, 0.8915, 0.5126, 0.9835, 0.5126, 0.9835, 0.6046, 0.8915, 0.6046, 0.8915, 0.5126, 0.9835, 0.5126, 0.9835, 0.6046, 0.8915, 0.6046, 0.8915, 0.5126, 0.9835, 0.5126, 0.9835, 0.6046, 0.8915, 0.6046, 0.8915, 0.5126, 0.9835, 0.5126, 0.9835, 0.6046, 0.8915, 0.6046, 0.8915, 0.5126, 0.9835, 0.5126, 0.9835, 0.6046, 0.8915, 0.6046, 0.8915, 0.5126, 0.9835, 0.5126, 0.9835, 0.6046, 0.8915, 0.6046, 0.4023, 0.8656, 0.4164, 0.8671, 0.3598, 0.8732, 0.3715, 0.8652, 0.4158, 0.8626, 0.4226, 0.8652, 0.4215, 0.8657, 0.4164, 0.8671, 0.4023, 0.8656, 0.4097, 0.8634, 0.4234, 0.8661, 0.4211, 0.8661, 0.4215, 0.8657, 0.4242, 0.8657, 0.3596, 0.9024, 0.3594, 0.903, 0.3567, 0.9019, 0.357, 0.9012, 0.4205, 0.8708, 0.4246, 0.8683, 0.4256, 0.8687, 0.4255, 0.8713, 0.3996, 0.8655, 0.4174, 0.8644, 0.4209, 0.8675, 0.4224, 0.8676, 0.4146, 0.8692, 0.408, 0.8677, 0.3606, 0.9004, 0.3601, 0.9012, 0.3579, 0.9, 0.3586, 0.8994, 0.4249, 0.8664, 0.4234, 0.8661, 0.4242, 0.8657, 0.4253, 0.8656, 0.4215, 0.8619, 0.4245, 0.8648, 0.4226, 0.8652, 0.4158, 0.8626, 0.4207, 0.8523, 0.4215, 0.8619, 0.4158, 0.8626, 0.4145, 0.8536, 0.4071, 0.8745, 0.408, 0.8677, 0.4146, 0.8692, 0.4121, 0.8781, 0.4183, 0.8804, 0.4205, 0.8708, 0.4255, 0.8713, 0.4247, 0.8814, 0.4093, 0.8563, 0.4097, 0.8634, 0.4023, 0.8656, 0.4055, 0.8595, 0.4021, 0.8669, 0.3985, 0.865, 0.3996, 0.8655, 0.4039, 0.8708, 0.3689, 0.8663, 0.3491, 0.8661, 0.3409, 0.8608, 0.3662, 0.8695, 0.4174, 0.8644, 0.3996, 0.8655, 0.3662, 0.8695, 0.3409, 0.8608, 0.3998, 0.8677, 0.4023, 0.8656, 0.3715, 0.8652, 0.3713, 0.8677, 0.4149, 0.8682, 0.4174, 0.8644, 0.3409, 0.8608, 0.3491, 0.8661, 0.4215, 0.8657, 0.4226, 0.8652, 0.4242, 0.8657, 0.4245, 0.8648, 0.4259, 0.8649, 0.4259, 0.8656, 0.4253, 0.8656, 0.4224, 0.8676, 0.4209, 0.8675, 0.4233, 0.8673, 0.4209, 0.8674, 0.4209, 0.8675, 0.4174, 0.8644, 0.4149, 0.8682, 0.4215, 0.8657, 0.4211, 0.8661, 0.415, 0.8655, 0.4164, 0.8671, 0.4211, 0.8661, 0.4209, 0.8674, 0.4149, 0.8682, 0.415, 0.8655, 0.4164, 0.8671, 0.415, 0.8655, 0.3554, 0.8694, 0.3598, 0.8732, 0.415, 0.8655, 0.4149, 0.8682, 0.3491, 0.8661, 0.3554, 0.8694, 0.3996, 0.8655, 0.3985, 0.865, 0.3689, 0.8663, 0.3662, 0.8695, 0.3985, 0.865, 0.3998, 0.8677, 0.3713, 0.8677, 0.3689, 0.8663, 0.3715, 0.8652, 0.3598, 0.8732, 0.3554, 0.8694, 0.3713, 0.8677, 0.3713, 0.8677, 0.3554, 0.8694, 0.3491, 0.8661, 0.3689, 0.8663, 0.4055, 0.8595, 0.4023, 0.8656, 0.3998, 0.8677, 0.4033, 0.8634, 0.4033, 0.8634, 0.3998, 0.8677, 0.3985, 0.865, 0.4021, 0.8669, 0.4246, 0.8683, 0.4233, 0.8673, 0.4231, 0.8674, 0.4247, 0.8678, 0.4247, 0.8678, 0.4231, 0.8674, 0.4234, 0.8661, 0.4249, 0.8664, 0.365, 0.9022, 0.365, 0.9031, 0.3627, 0.9025, 0.363, 0.9015, 0.3612, 0.8995, 0.3632, 0.9006, 0.3632, 0.9006, 0.3648, 0.9045, 0.3646, 0.9051, 0.3621, 0.9041, 0.3623, 0.9035, 0.3623, 0.9035, 0.3621, 0.9041, 0.362, 0.9041, 0.3623, 0.9035, 0.4233, 0.8673, 0.4209, 0.8675, 0.4209, 0.8674, 0.4231, 0.8674, 0.4231, 0.8674, 0.4209, 0.8674, 0.4211, 0.8661, 0.4234, 0.8661, 0.5854, 0.8691, 0.5866, 0.8742, 0.5794, 0.8774, 0.5765, 0.8725, 0.3623, 0.9035, 0.362, 0.9041, 0.3597, 0.9031, 0.3599, 0.9026, 0.363, 0.9015, 0.3627, 0.9025, 0.3627, 0.9025, 0.363, 0.9015, 0.3596, 0.9024, 0.3601, 0.9012, 0.3604, 0.9014, 0.3599, 0.9026, 0.3606, 0.9004, 0.3612, 0.8995, 0.3609, 0.9006, 0.3594, 0.903, 0.3596, 0.9024, 0.3599, 0.9026, 0.3597, 0.9031, 0.5659, 0.9144, 0.571, 0.914, 0.5719, 0.9266, 0.568, 0.9289, 0.3627, 0.9025, 0.3623, 0.9035, 0.3623, 0.9035, 0.3627, 0.9025, 0.365, 0.9031, 0.3648, 0.9045, 0.3623, 0.9035, 0.3627, 0.9025, 0.4257, 0.8678, 0.4247, 0.8678, 0.4249, 0.8664, 0.4258, 0.8666, 0.4256, 0.8687, 0.4246, 0.8683, 0.4247, 0.8678, 0.4257, 0.8678, 0.4226, 0.8652, 0.4245, 0.8648, 0.4253, 0.8656, 0.4242, 0.8657, 0.4121, 0.8781, 0.4146, 0.8692, 0.4205, 0.8708, 0.4183, 0.8804, 0.4269, 0.8521, 0.4261, 0.8622, 0.4215, 0.8619, 0.4207, 0.8523, 0.4261, 0.8622, 0.4259, 0.8649, 0.4245, 0.8648, 0.4215, 0.8619, 0.4258, 0.8666, 0.4249, 0.8664, 0.4253, 0.8656, 0.4259, 0.8656, 0.4146, 0.8692, 0.4224, 0.8676, 0.4233, 0.8673, 0.4246, 0.8683, 0.4205, 0.8708, 0.3601, 0.9012, 0.3596, 0.9024, 0.357, 0.9012, 0.3579, 0.9, 0.3601, 0.9012, 0.3606, 0.9004, 0.3609, 0.9006, 0.3604, 0.9014, 0.3632, 0.9006, 0.363, 0.9015, 0.363, 0.9015, 0.3632, 0.9006, 0.3632, 0.9006, 0.363, 0.9015, 0.3609, 0.9006, 0.3612, 0.8995, 0.3648, 0.9014, 0.365, 0.9022, 0.363, 0.9015, 0.3632, 0.9006, 0.4145, 0.8536, 0.4158, 0.8626, 0.4097, 0.8634, 0.4093, 0.8563, 0.4039, 0.8708, 0.3996, 0.8655, 0.408, 0.8677, 0.4071, 0.8745, 0.3612, 0.8995, 0.3606, 0.9004, 0.3586, 0.8994, 0.3593, 0.8989, 0.89, 0.6987, 0.889, 0.7189, 0.8648, 0.7141, 0.8679, 0.7079, 0.889, 0.7189, 0.8846, 0.7409, 0.8656, 0.7236, 0.8648, 0.7141, 0.8755, 0.7458, 0.8567, 0.7274, 0.8656, 0.7236, 0.8846, 0.7409, 0.8791, 0.922, 0.8642, 0.8929, 0.9343, 0.9143, 0.9407, 0.922, 0.8567, 0.7274, 0.8567, 0.7119, 0.8648, 0.7141, 0.8656, 0.7236, 0.8567, 0.7119, 0.8618, 0.7026, 0.8679, 0.7079, 0.8648, 0.7141, 0.851, 0.8895, 0.8499, 0.8881, 0.8439, 0.9003, 0.8405, 0.8967, 0.8522, 0.8924, 0.851, 0.8895, 0.8405, 0.8967, 0.8385, 0.8902, 0.8426, 0.8905, 0.8437, 0.8932, 0.8645, 0.8848, 0.8642, 0.8929, 0.8465, 0.8964, 0.8522, 0.8924, 0.8385, 0.8902, 0.8568, 0.8762, 0.8437, 0.8932, 0.8465, 0.8964, 0.8568, 0.8762, 0.8645, 0.8848, 0.8499, 0.8881, 0.8426, 0.8905, 0.8642, 0.8929, 0.8439, 0.9003, 0.8309, 0.9203, 0.8439, 0.9003, 0.8642, 0.8929, 0.8791, 0.922, 0.8645, 0.8848, 0.8662, 0.8721, 0.9369, 0.8653, 0.9438, 0.8892, 0.5659, 0.8881, 0.5711, 0.8885, 0.571, 0.914, 0.5659, 0.9144, 0.5852, 0.9374, 0.5862, 0.9323, 0.5962, 0.934, 0.5961, 0.9389, 0.5673, 0.8802, 0.5714, 0.8827, 0.5711, 0.8885, 0.5659, 0.8881, 0.6059, 0.8676, 0.6058, 0.8725, 0.5968, 0.8729, 0.5967, 0.8679, 0.568, 0.9289, 0.5719, 0.9266, 0.5787, 0.93, 0.5765, 0.9347, 0.9265, 0.6979, 0.9345, 0.721, 0.9297, 0.7207, 0.9242, 0.7011, 0.9345, 0.721, 0.9253, 0.7408, 0.923, 0.7374, 0.9297, 0.7207, 0.889, 0.7189, 0.89, 0.6987, 0.9242, 0.7011, 0.9297, 0.7207, 0.8822, 0.7508, 0.8846, 0.7409, 0.923, 0.7374, 0.9253, 0.7408, 0.8642, 0.8929, 0.8645, 0.8848, 0.9438, 0.8892, 0.9343, 0.9143, 0.8846, 0.7409, 0.889, 0.7189, 0.9297, 0.7207, 0.923, 0.7374, 0.6919, 0.9178, 0.6919, 0.8395, 0.7125, 0.8831, 0.7125, 0.8832, 0.7087, 0.8339, 0.7431, 0.8411, 0.7124, 0.8829, 0.7124, 0.883, 0.7431, 0.8411, 0.7311, 0.9231, 0.7126, 0.8828, 0.7124, 0.8829, 0.6919, 0.8395, 0.7087, 0.8339, 0.7124, 0.883, 0.7125, 0.8831, 0.7311, 0.9231, 0.704, 0.9238, 0.7126, 0.883, 0.7126, 0.8828, 0.704, 0.9238, 0.6919, 0.9178, 0.7125, 0.8832, 0.7126, 0.883, 0.5765, 0.8725, 0.5794, 0.8774, 0.5714, 0.8827, 0.5673, 0.8802, 0.5961, 0.9389, 0.5962, 0.934, 0.6054, 0.934, 0.6054, 0.9389, 0.5765, 0.9347, 0.5787, 0.93, 0.5862, 0.9323, 0.5852, 0.9374, 0.5967, 0.8679, 0.5968, 0.8729, 0.5866, 0.8742, 0.5854, 0.8691, 0.357, 0.9012, 0.3443, 0.8919, 0.348, 0.8883, 0.3579, 0.9, 0.365, 0.9022, 0.3837, 0.898, 0.3837, 0.9019, 0.365, 0.9031, 0.3648, 0.9045, 0.3832, 0.9075, 0.3819, 0.9122, 0.3646, 0.9051, 0.3586, 0.8994, 0.3506, 0.8855, 0.3565, 0.8832, 0.3593, 0.8989, 0.3648, 0.9014, 0.3821, 0.8926, 0.3837, 0.898, 0.365, 0.9022, 0.3567, 0.9019, 0.3424, 0.896, 0.3443, 0.8919, 0.357, 0.9012, 0.3593, 0.8989, 0.3565, 0.8832, 0.3597, 0.8826, 0.3612, 0.8995, 0.365, 0.9031, 0.3837, 0.9019, 0.3832, 0.9075, 0.3648, 0.9045, 0.3612, 0.8995, 0.3597, 0.8826, 0.3768, 0.8858, 0.3632, 0.9006, 0.3632, 0.9006, 0.3768, 0.8858, 0.3821, 0.8926, 0.3648, 0.9014, 0.3579, 0.9, 0.348, 0.8883, 0.3506, 0.8855, 0.3586, 0.8994, 0.4492, 0.869, 0.4798, 0.873, 0.4901, 0.8826, 0.4351, 0.8685, 0.4363, 0.8641, 0.4422, 0.8658, 0.4492, 0.869, 0.4351, 0.8685, 0.4302, 0.8664, 0.4292, 0.8657, 0.4282, 0.8664, 0.4275, 0.8659, 0.4302, 0.8664, 0.4305, 0.8668, 0.3592, 0.9035, 0.3565, 0.9025, 0.3567, 0.9019, 0.3594, 0.903, 0.4304, 0.8715, 0.4255, 0.8713, 0.4256, 0.8687, 0.4268, 0.8685, 0.4519, 0.8693, 0.4432, 0.8703, 0.4365, 0.8708, 0.429, 0.868, 0.4305, 0.8682, 0.4344, 0.8656, 0.3585, 0.9056, 0.3563, 0.905, 0.3562, 0.904, 0.3588, 0.9047, 0.4267, 0.8666, 0.4265, 0.8657, 0.4275, 0.8659, 0.4282, 0.8664, 0.4307, 0.8625, 0.4363, 0.8641, 0.4292, 0.8657, 0.4274, 0.865, 0.4329, 0.8532, 0.4389, 0.8554, 0.4363, 0.8641, 0.4307, 0.8625, 0.4432, 0.8771, 0.4377, 0.88, 0.4365, 0.8708, 0.4432, 0.8703, 0.4312, 0.8814, 0.4247, 0.8814, 0.4255, 0.8713, 0.4304, 0.8715, 0.4436, 0.8588, 0.4469, 0.8625, 0.4492, 0.869, 0.4422, 0.8658, 0.4492, 0.8703, 0.4469, 0.8739, 0.4519, 0.8693, 0.4531, 0.869, 0.4822, 0.8745, 0.4844, 0.878, 0.5107, 0.8731, 0.5018, 0.8772, 0.4344, 0.8656, 0.5107, 0.8731, 0.4844, 0.878, 0.4519, 0.8693, 0.4513, 0.8715, 0.4796, 0.8756, 0.4798, 0.873, 0.4492, 0.869, 0.4363, 0.8698, 0.5018, 0.8772, 0.5107, 0.8731, 0.4344, 0.8656, 0.4302, 0.8664, 0.4275, 0.8659, 0.4292, 0.8657, 0.4274, 0.865, 0.4265, 0.8657, 0.4259, 0.8656, 0.4259, 0.8649, 0.429, 0.868, 0.4282, 0.8677, 0.4305, 0.8682, 0.4305, 0.8681, 0.4363, 0.8698, 0.4344, 0.8656, 0.4305, 0.8682, 0.4302, 0.8664, 0.4351, 0.8685, 0.4366, 0.867, 0.4305, 0.8668, 0.4305, 0.8668, 0.4366, 0.867, 0.4363, 0.8698, 0.4305, 0.8681, 0.4351, 0.8685, 0.4901, 0.8826, 0.4951, 0.8795, 0.4366, 0.867, 0.4366, 0.867, 0.4951, 0.8795, 0.5018, 0.8772, 0.4363, 0.8698, 0.4519, 0.8693, 0.4844, 0.878, 0.4822, 0.8745, 0.4531, 0.869, 0.4531, 0.869, 0.4822, 0.8745, 0.4796, 0.8756, 0.4513, 0.8715, 0.4798, 0.873, 0.4796, 0.8756, 0.4951, 0.8795, 0.4901, 0.8826, 0.4796, 0.8756, 0.4822, 0.8745, 0.5018, 0.8772, 0.4951, 0.8795, 0.4469, 0.8625, 0.4485, 0.8667, 0.4513, 0.8715, 0.4492, 0.869, 0.4485, 0.8667, 0.4492, 0.8703, 0.4531, 0.869, 0.4513, 0.8715, 0.4268, 0.8685, 0.4267, 0.8679, 0.4284, 0.8678, 0.4282, 0.8677, 0.4267, 0.8679, 0.4267, 0.8666, 0.4282, 0.8664, 0.4284, 0.8678, 0.3629, 0.9075, 0.361, 0.9065, 0.3614, 0.9056, 0.3635, 0.9068, 0.3582, 0.9067, 0.3604, 0.9073, 0.3604, 0.9073, 0.3643, 0.9057, 0.3618, 0.9046, 0.3621, 0.9041, 0.3646, 0.9051, 0.3618, 0.9046, 0.3618, 0.9046, 0.362, 0.9041, 0.3621, 0.9041, 0.4282, 0.8677, 0.4284, 0.8678, 0.4305, 0.8681, 0.4305, 0.8682, 0.4284, 0.8678, 0.4282, 0.8664, 0.4305, 0.8668, 0.4305, 0.8681, 0.626, 0.8693, 0.6345, 0.8724, 0.6321, 0.877, 0.6249, 0.8743, 0.3618, 0.9046, 0.3595, 0.9036, 0.3597, 0.9031, 0.362, 0.9041, 0.361, 0.9065, 0.361, 0.9065, 0.3614, 0.9056, 0.3614, 0.9056, 0.3592, 0.9035, 0.3595, 0.9036, 0.3591, 0.9048, 0.3588, 0.9047, 0.3585, 0.9056, 0.3588, 0.9057, 0.3582, 0.9067, 0.3594, 0.903, 0.3597, 0.9031, 0.3595, 0.9036, 0.3592, 0.9035, 0.6451, 0.9138, 0.6421, 0.9281, 0.6381, 0.9257, 0.6399, 0.9133, 0.3614, 0.9056, 0.3614, 0.9056, 0.3618, 0.9046, 0.3618, 0.9046, 0.3635, 0.9068, 0.3614, 0.9056, 0.3618, 0.9046, 0.3643, 0.9057, 0.4257, 0.8678, 0.4258, 0.8666, 0.4267, 0.8666, 0.4267, 0.8679, 0.4256, 0.8687, 0.4257, 0.8678, 0.4267, 0.8679, 0.4268, 0.8685, 0.4292, 0.8657, 0.4275, 0.8659, 0.4265, 0.8657, 0.4274, 0.865, 0.4377, 0.88, 0.4312, 0.8814, 0.4304, 0.8715, 0.4365, 0.8708, 0.4269, 0.8521, 0.4329, 0.8532, 0.4307, 0.8625, 0.4261, 0.8622, 0.4261, 0.8622, 0.4307, 0.8625, 0.4274, 0.865, 0.4259, 0.8649, 0.4258, 0.8666, 0.4259, 0.8656, 0.4265, 0.8657, 0.4267, 0.8666, 0.4365, 0.8708, 0.4304, 0.8715, 0.4268, 0.8685, 0.4282, 0.8677, 0.429, 0.868, 0.3588, 0.9047, 0.3562, 0.904, 0.3565, 0.9025, 0.3592, 0.9035, 0.3588, 0.9047, 0.3591, 0.9048, 0.3588, 0.9057, 0.3585, 0.9056, 0.3604, 0.9073, 0.3604, 0.9073, 0.361, 0.9065, 0.361, 0.9065, 0.3604, 0.9073, 0.3582, 0.9067, 0.3588, 0.9057, 0.361, 0.9065, 0.3622, 0.9079, 0.3604, 0.9073, 0.361, 0.9065, 0.3629, 0.9075, 0.4389, 0.8554, 0.4436, 0.8588, 0.4422, 0.8658, 0.4363, 0.8641, 0.4469, 0.8739, 0.4432, 0.8771, 0.4432, 0.8703, 0.4519, 0.8693, 0.3582, 0.9067, 0.3565, 0.9058, 0.3563, 0.905, 0.3585, 0.9056, 0.89, 0.8021, 0.8674, 0.7935, 0.864, 0.7872, 0.8884, 0.7817, 0.8884, 0.7817, 0.864, 0.7872, 0.8648, 0.7774, 0.8837, 0.7597, 0.8754, 0.7554, 0.8837, 0.7597, 0.8648, 0.7774, 0.8567, 0.774, 0.8818, 0.8679, 0.9304, 0.8709, 0.9248, 0.8769, 0.8685, 0.8916, 0.8567, 0.774, 0.8648, 0.7774, 0.864, 0.7872, 0.8567, 0.7893, 0.8567, 0.7893, 0.864, 0.7872, 0.8674, 0.7935, 0.862, 0.7985, 0.8579, 0.8938, 0.8499, 0.8876, 0.8527, 0.8849, 0.857, 0.8948, 0.859, 0.8915, 0.8481, 0.8927, 0.8499, 0.8876, 0.8579, 0.8938, 0.8514, 0.8926, 0.8685, 0.8916, 0.8684, 0.8979, 0.8523, 0.8905, 0.8546, 0.8881, 0.862, 0.9045, 0.8481, 0.8927, 0.859, 0.8915, 0.8523, 0.8905, 0.8684, 0.8979, 0.862, 0.9045, 0.8546, 0.8881, 0.857, 0.8948, 0.8527, 0.8849, 0.8685, 0.8916, 0.8514, 0.8926, 0.8427, 0.8679, 0.8818, 0.8679, 0.8685, 0.8916, 0.8527, 0.8849, 0.8684, 0.8979, 0.9314, 0.8971, 0.9252, 0.9158, 0.8693, 0.9081, 0.6451, 0.8869, 0.6451, 0.9138, 0.6399, 0.9133, 0.6398, 0.8876, 0.6253, 0.9373, 0.6146, 0.9389, 0.6145, 0.9341, 0.6243, 0.9324, 0.6432, 0.8791, 0.6451, 0.8869, 0.6398, 0.8876, 0.6393, 0.8816, 0.6059, 0.8676, 0.6152, 0.8682, 0.6151, 0.8731, 0.6058, 0.8725, 0.6421, 0.9281, 0.6336, 0.9346, 0.631, 0.9301, 0.6381, 0.9257, 0.9265, 0.8015, 0.9242, 0.7987, 0.9293, 0.7789, 0.9336, 0.7785, 0.9336, 0.7785, 0.9293, 0.7789, 0.9222, 0.7624, 0.9241, 0.7592, 0.8884, 0.7817, 0.9293, 0.7789, 0.9242, 0.7987, 0.89, 0.8021, 0.8812, 0.7508, 0.9241, 0.7592, 0.9222, 0.7624, 0.8837, 0.7597, 0.8685, 0.8916, 0.9248, 0.8769, 0.9314, 0.8971, 0.8684, 0.8979, 0.8837, 0.7597, 0.9222, 0.7624, 0.9293, 0.7789, 0.8884, 0.7817, 0.7485, 0.9685, 0.7496, 0.8406, 0.7544, 0.8415, 0.7566, 0.96, 0.7472, 0.9627, 0.7527, 0.8408, 0.7522, 0.8397, 0.7431, 0.9701, 0.7431, 0.9701, 0.7522, 0.8397, 0.7554, 0.8339, 0.7566, 0.9864, 0.7566, 0.96, 0.7544, 0.8415, 0.7527, 0.8408, 0.7472, 0.9627, 0.7566, 0.9864, 0.7554, 0.8339, 0.7524, 0.8373, 0.756, 0.9755, 0.756, 0.9755, 0.7524, 0.8373, 0.7496, 0.8406, 0.7485, 0.9685, 0.6345, 0.8724, 0.6432, 0.8791, 0.6393, 0.8816, 0.6321, 0.877, 0.6146, 0.9389, 0.6054, 0.9389, 0.6054, 0.934, 0.6145, 0.9341, 0.6336, 0.9346, 0.6253, 0.9373, 0.6243, 0.9324, 0.631, 0.9301, 0.6152, 0.8682, 0.626, 0.8693, 0.6249, 0.8743, 0.6151, 0.8731, 0.3565, 0.9025, 0.3562, 0.904, 0.341, 0.9055, 0.3409, 0.9003, 0.3629, 0.9075, 0.3635, 0.9068, 0.376, 0.9207, 0.3733, 0.9235, 0.3643, 0.9057, 0.3646, 0.9051, 0.3819, 0.9122, 0.3796, 0.9164, 0.3563, 0.905, 0.3565, 0.9058, 0.3435, 0.915, 0.3409, 0.9093, 0.3622, 0.9079, 0.3629, 0.9075, 0.3733, 0.9235, 0.3684, 0.9263, 0.3567, 0.9019, 0.3565, 0.9025, 0.3409, 0.9003, 0.3424, 0.896, 0.3565, 0.9058, 0.3582, 0.9067, 0.3454, 0.9177, 0.3435, 0.915, 0.3635, 0.9068, 0.3643, 0.9057, 0.3796, 0.9164, 0.376, 0.9207, 0.3582, 0.9067, 0.3604, 0.9073, 0.3598, 0.9274, 0.3454, 0.9177, 0.3604, 0.9073, 0.3622, 0.9079, 0.3684, 0.9263, 0.3598, 0.9274, 0.3562, 0.904, 0.3563, 0.905, 0.3409, 0.9093, 0.341, 0.9055, 0.8662, 0.8721, 0.8832, 0.8464, 0.9446, 0.8587, 0.9369, 0.8653, 0.9438, 0.8892, 0.9369, 0.8653, 0.9446, 0.8587, 0.9525, 0.8894, 0.9343, 0.9143, 0.9438, 0.8892, 0.9525, 0.8894, 0.9407, 0.922, 0.8679, 0.7079, 0.8618, 0.7026, 0.8835, 0.6887, 0.89, 0.6987, 0.8405, 0.8967, 0.8439, 0.9003, 0.8309, 0.9203, 0.8223, 0.9082, 0.8385, 0.8902, 0.8405, 0.8967, 0.8223, 0.9082, 0.8131, 0.888, 0.89, 0.6987, 0.8835, 0.6887, 0.9265, 0.6979, 0.9242, 0.7011, 0.8568, 0.8762, 0.8385, 0.8902, 0.8131, 0.888, 0.8412, 0.8484, 0.8693, 0.9081, 0.9252, 0.9158, 0.9314, 0.9215, 0.8827, 0.93, 0.9314, 0.8971, 0.9387, 0.8972, 0.9314, 0.9215, 0.9252, 0.9158, 0.9248, 0.8769, 0.9304, 0.8709, 0.9387, 0.8972, 0.9314, 0.8971, 0.8674, 0.7935, 0.89, 0.8021, 0.8845, 0.8113, 0.862, 0.7985, 0.8499, 0.8876, 0.8353, 0.8774, 0.8427, 0.8679, 0.8527, 0.8849, 0.8481, 0.8927, 0.827, 0.8933, 0.8353, 0.8774, 0.8499, 0.8876, 0.89, 0.8021, 0.9242, 0.7987, 0.9265, 0.8015, 0.8845, 0.8113, 0.862, 0.9045, 0.8477, 0.9268, 0.827, 0.8933, 0.8481, 0.8927, 0.9297, 0.543, 0.9297, 0.543, 0.9297, 0.543, 0.9297, 0.543, 0.9297, 0.543, 0.9297, 0.543, 0.9297, 0.543, 0.9297, 0.543, 0.9297, 0.543, 0.9297, 0.543, 0.9297, 0.543, 0.9297, 0.543, 0.9297, 0.543, 0.9297, 0.543, 0.9297, 0.543, 0.9297, 0.543, 0.9297, 0.543, 0.9297, 0.543, 0.9297, 0.543, 0.9297, 0.543, 0.9297, 0.543, 0.9297, 0.543, 0.9297, 0.543, 0.9297, 0.543, 0.9297, 0.543, 0.9297, 0.543, 0.9297, 0.543, 0.9297, 0.543, 0.9297, 0.543, 0.9297, 0.543, 0.9297, 0.543, 0.9297, 0.543, 0.9297, 0.543, 0.9297, 0.543, 0.9297, 0.543, 0.9297, 0.543, 0.9297, 0.543, 0.9297, 0.543, 0.9297, 0.543, 0.9297, 0.543, 0.9297, 0.543, 0.9297, 0.543, 0.9297, 0.543, 0.9297, 0.543, 0.9297, 0.543, 0.9297, 0.543, 0.9297, 0.543, 0.9297, 0.543, 0.9297, 0.543, 0.9297, 0.543, 0.9297, 0.543, 0.9297, 0.543, 0.9297, 0.543, 0.9297, 0.543, 0.9297, 0.543, 0.9297, 0.543, 0.9297, 0.543, 0.9297, 0.543, 0.9297, 0.543, 0.9297, 0.543, 0.9297, 0.543, 0.9297, 0.543, 0.9297, 0.543, 0.9297, 0.543, 0.9297, 0.543, 0.9297, 0.543, 0.9297, 0.543, 0.9297, 0.543, 0.9297, 0.543, 0.9297, 0.543, 0.9297, 0.543, 0.9297, 0.543, 0.9297, 0.543, 0.9297, 0.543, 0.9297, 0.543, 0.9297, 0.543, 0.9297, 0.543, 0.9297, 0.543, 0.9297, 0.543, 0.9297, 0.543, 0.9297, 0.543, 0.9297, 0.543, 0.9297, 0.543, 0.9297, 0.543, 0.9297, 0.543, 0.9297, 0.543, 0.9297, 0.543, 0.9297, 0.543, 0.9297, 0.543, 0.9297, 0.543, 0.9297, 0.543, 0.9297, 0.543, 0.9297, 0.543, 0.9297, 0.543, 0.9297, 0.543, 0.9297, 0.543, 0.9297, 0.543, 0.9297, 0.543, 0.9297, 0.543, 0.9297, 0.543, 0.9297, 0.543, 0.9297, 0.543, 0.9297, 0.543, 0.9297, 0.543, 0.9297, 0.543, 0.9297, 0.543, 0.9297, 0.543, 0.9297, 0.543, 0.9297, 0.543, 0.9297, 0.543, 0.9297, 0.543, 0.9297, 0.543, 0.9297, 0.543, 0.9297, 0.543, 0.9297, 0.543, 0.9297, 0.543, 0.9297, 0.543, 0.9297, 0.543, 0.9297, 0.543, 0.9297, 0.543, 0.9297, 0.543, 0.9297, 0.543, 0.9297, 0.543, 0.9297, 0.543, 0.9297, 0.543, 0.9297, 0.543, 0.9297, 0.543, 0.9297, 0.543, 0.9297, 0.543, 0.9297, 0.543, 0.9297, 0.543, 0.9297, 0.543, 0.9297, 0.543, 0.9297, 0.543, 0.9297, 0.543, 0.9297, 0.543, 0.9297, 0.543, 0.9297, 0.543, 0.9297, 0.543, 0.9297, 0.543, 0.9297, 0.543, 0.9297, 0.543, 0.9297, 0.543, 0.9297, 0.543, 0.9297, 0.543, 0.9297, 0.543, 0.9297, 0.543, 0.9297, 0.543, 0.9297, 0.543, 0.9297, 0.543, 0.9297, 0.543, 0.9297, 0.543, 0.9297, 0.543, 0.9297, 0.543, 0.9297, 0.543, 0.9297, 0.543, 0.9297, 0.543, 0.9297, 0.543, 0.9297, 0.543, 0.9297, 0.543, 0.9297, 0.543, 0.9297, 0.543, 0.9297, 0.543, 0.9297, 0.543, 0.9297, 0.543, 0.9297, 0.543, 0.9297, 0.543, 0.9297, 0.543, 0.9297, 0.543, 0.9297, 0.543, 0.9297, 0.543, 0.9297, 0.543, 0.9297, 0.543, 0.9297, 0.543, 0.9297, 0.543, 0.9297, 0.543, 0.9297, 0.543, 0.9297, 0.543, 0.9297, 0.543, 0.9297, 0.543, 0.9297, 0.543, 0.9297, 0.543, 0.9297, 0.543, 0.9297, 0.543, 0.9297, 0.543, 0.9297, 0.543, 0.9297, 0.543, 0.9297, 0.543, 0.9297, 0.543, 0.9297, 0.543, 0.9297, 0.543, 0.9297, 0.543, 0.9297, 0.543, 0.9297, 0.543, 0.9297, 0.543, 0.9297, 0.543, 0.9297, 0.543, 0.9297, 0.543, 0.9297, 0.543, 0.9297, 0.543, 0.9297, 0.543, 0.9297, 0.543, 0.9297, 0.543, 0.9297, 0.543, 0.9297, 0.543, 0.9297, 0.543, 0.9297, 0.543, 0.9297, 0.543, 0.9297, 0.543, 0.9297, 0.543, 0.9297, 0.543, 0.9297, 0.543, 0.9297, 0.543, 0.9297, 0.543, 0.9297, 0.543, 0.9297, 0.543, 0.9297, 0.543, 0.9297, 0.543, 0.9297, 0.543, 0.9297, 0.543, 0.9297, 0.543, 0.9297, 0.543, 0.9297, 0.543, 0.9297, 0.543, 0.9297, 0.543, 0.9297, 0.543, 0.9297, 0.543, 0.9297, 0.543, 0.9297, 0.543, 0.9297, 0.543, 0.9297, 0.543, 0.9297, 0.543, 0.9297, 0.543, 0.9297, 0.543, 0.9297, 0.543, 0.9297, 0.543, 0.9297, 0.543, 0.9297, 0.543, 0.9297, 0.543, 0.9297, 0.543, 0.9297, 0.543, 0.9297, 0.543, 0.9297, 0.543, 0.9297, 0.543, 0.9297, 0.543, 0.9297, 0.543, 0.9297, 0.543, 0.9297, 0.543, 0.9297, 0.543, 0.9297, 0.543, 0.9297, 0.543, 0.9297, 0.543, 0.9297, 0.543, 0.9297, 0.543, 0.9297, 0.543, 0.9297, 0.543, 0.9297, 0.543, 0.9297, 0.543, 0.9297, 0.543, 0.9297, 0.543, 0.9297, 0.543, 0.9297, 0.543, 0.9297, 0.543, 0.9297, 0.543, 0.9297, 0.543, 0.9297, 0.543, 0.9297, 0.543, 0.9297, 0.543, 0.9297, 0.543, 0.9297, 0.543, 0.9297, 0.543, 0.9297, 0.543, 0.9297, 0.543, 0.9297, 0.543, 0.9297, 0.543, 0.9297, 0.543, 0.9297, 0.543, 0.9297, 0.543, 0.9297, 0.543, 0.9297, 0.543, 0.9297, 0.543, 0.9297, 0.543, 0.9297, 0.543, 0.9297, 0.543, 0.9297, 0.543, 0.9297, 0.543, 0.9297, 0.543, 0.9297, 0.543, 0.9297, 0.543, 0.9297, 0.543, 0.9297, 0.543, 0.9297, 0.543, 0.9297, 0.543, 0.9297, 0.543, 0.9297, 0.543, 0.9297, 0.543, 0.9297, 0.543, 0.9297, 0.543, 0.9297, 0.543, 0.9297, 0.543, 0.9297, 0.543, 0.9297, 0.543, 0.9297, 0.543, 0.9297, 0.543, 0.9297, 0.543, 0.9297, 0.543, 0.9297, 0.543, 0.9297, 0.543, 0.9297, 0.543, 0.9297, 0.543, 0.9297, 0.543, 0.9297, 0.543, 0.9297, 0.543, 0.9297, 0.543, 0.9297, 0.543, 0.9297, 0.543, 0.9297, 0.543, 0.9297, 0.543, 0.9297, 0.543, 0.9297, 0.543, 0.9297, 0.543, 0.9297, 0.543, 0.9297, 0.543, 0.9297, 0.543, 0.9297, 0.543, 0.9297, 0.543, 0.9297, 0.543, 0.9297, 0.543, 0.9297, 0.543, 0.9297, 0.543, 0.9297, 0.543, 0.9297, 0.543, 0.9297, 0.543, 0.9297, 0.543, 0.9297, 0.543, 0.9297, 0.543, 0.9297, 0.543, 0.9297, 0.543, 0.9297, 0.543, 0.9297, 0.543, 0.9297, 0.543, 0.9297, 0.543, 0.9297, 0.543, 0.9297, 0.543, 0.9297, 0.543, 0.9297, 0.543, 0.9297, 0.543, 0.9297, 0.543, 0.9297, 0.543, 0.9297, 0.543, 0.9297, 0.543, 0.9297, 0.543, 0.9297, 0.543, 0.9297, 0.543, 0.9297, 0.543, 0.9297, 0.543, 0.9297, 0.543, 0.9297, 0.543, 0.9297, 0.543, 0.9297, 0.543, 0.9297, 0.543, 0.9297, 0.543, 0.9297, 0.543, 0.9297, 0.543, 0.9297, 0.543, 0.9297, 0.543, 0.9297, 0.543, 0.9297, 0.543, 0.9297, 0.543, 0.9297, 0.543, 0.9297, 0.543, 0.9297, 0.543, 0.9297, 0.543, 0.9297, 0.543, 0.9297, 0.543, 0.9297, 0.543, 0.9297, 0.543, 0.9297, 0.543, 0.9297, 0.543, 0.9297, 0.543, 0.9297, 0.543, 0.9297, 0.543, 0.9297, 0.543, 0.9297, 0.543, 0.9297, 0.543, 0.9297, 0.543, 0.9297, 0.543, 0.9297, 0.543, 0.9297, 0.543, 0.9297, 0.543, 0.9297, 0.543, 0.9297, 0.543, 0.9297, 0.543, 0.9297, 0.543, 0.9297, 0.543, 0.9297, 0.543, 0.9297, 0.543, 0.9297, 0.543, 0.9297, 0.543, 0.9297, 0.543, 0.9297, 0.543, 0.9297, 0.543, 0.9297, 0.543, 0.9297, 0.543, 0.9297, 0.543, 0.9297, 0.543, 0.9297, 0.543, 0.9297, 0.543, 0.9297, 0.543, 0.9297, 0.543, 0.9297, 0.543, 0.9297, 0.543, 0.9297, 0.543, 0.9297, 0.543, 0.9297, 0.543, 0.9297, 0.543, 0.9297, 0.543, 0.9297, 0.543, 0.9297, 0.543, 0.9297, 0.543, 0.9297, 0.543, 0.9297, 0.543, 0.9297, 0.543, 0.9297, 0.543, 0.9297, 0.543, 0.9297, 0.543, 0.9297, 0.543, 0.9297, 0.543, 0.9297, 0.543, 0.9297, 0.543, 0.1436, 0.8802, 0.1377, 0.8817, 0.1453, 0.8828, 0.1521, 0.8833, 0.1425, 0.8761, 0.1384, 0.8758, 0.1373, 0.8733, 0.1339, 0.871, 0.09487, 0.8549, 0.1029, 0.8603, 0.09765, 0.8587, 0.08837, 0.8535, 0.08195, 0.8578, 0.09411, 0.8628, 0.09487, 0.8632, 0.08456, 0.859, 0.08924, 0.8626, 0.09423, 0.8673, 0.09102, 0.8527, 0.08544, 0.8528, 0.1002, 0.8663, 0.09971, 0.8671, 0.09487, 0.8632, 0.09411, 0.8628, 0.1376, 0.8824, 0.1377, 0.8817, 0.1264, 0.8784, 0.1265, 0.8788, 0.1261, 0.8659, 0.1267, 0.8668, 0.1273, 0.8673, 0.1272, 0.8673, 0.1304, 0.8684, 0.1325, 0.872, 0.1259, 0.8696, 0.1261, 0.8659, 0.1138, 0.8843, 0.1193, 0.8768, 0.1264, 0.8784, 0.1287, 0.8865, 0.1339, 0.871, 0.1373, 0.8733, 0.1325, 0.872, 0.1304, 0.8684, 0.1355, 0.8717, 0.1332, 0.8704, 0.1322, 0.8693, 0.1323, 0.8693, 0.1469, 0.8847, 0.1453, 0.8828, 0.1377, 0.8817, 0.1376, 0.8824, 0.1287, 0.8865, 0.1264, 0.8784, 0.1377, 0.8817, 0.1436, 0.8802, 0.1373, 0.8733, 0.1384, 0.8758, 0.1336, 0.8747, 0.1325, 0.872, 0.1875, 0.8967, 0.1563, 0.884, 0.1662, 0.8803, 0.1618, 0.8832, 0.1429, 0.8728, 0.1331, 0.8699, 0.1267, 0.8668, 0.1335, 0.8652, 0.1325, 0.872, 0.1336, 0.8747, 0.1259, 0.872, 0.1259, 0.8696, 0.1029, 0.8603, 0.1026, 0.863, 0.0977, 0.861, 0.09765, 0.8587, 0.08837, 0.8535, 0.08676, 0.8519, 0.08104, 0.8504, 0.08632, 0.8515, 0.08837, 0.8535, 0.09765, 0.8587, 0.0977, 0.861, 0.08676, 0.8519, 0.1635, 0.8871, 0.1459, 0.8819, 0.1384, 0.8758, 0.1425, 0.8761, 0.1618, 0.8832, 0.1662, 0.8803, 0.1612, 0.8798, 0.1619, 0.8817, 0.1563, 0.884, 0.1488, 0.8758, 0.1612, 0.8798, 0.1662, 0.8803, 0.1499, 0.8842, 0.1561, 0.886, 0.1592, 0.8855, 0.1631, 0.8827, 0.1471, 0.8755, 0.1476, 0.8793, 0.1631, 0.8827, 0.1626, 0.882, 0.1323, 0.8693, 0.1322, 0.8693, 0.1319, 0.8696, 0.1319, 0.8694, 0.1329, 0.8705, 0.1355, 0.8717, 0.1323, 0.8693, 0.1319, 0.8694, 0.1332, 0.8704, 0.1317, 0.8694, 0.1319, 0.8696, 0.1322, 0.8693, 0.1317, 0.8694, 0.1329, 0.8705, 0.1319, 0.8694, 0.1319, 0.8696, 0.1609, 0.8859, 0.1618, 0.8832, 0.1619, 0.8817, 0.1626, 0.882, 0.1565, 0.8863, 0.1469, 0.8847, 0.1459, 0.8819, 0.1635, 0.8871, 0.08195, 0.8578, 0.08456, 0.859, 0.08128, 0.8539, 0.07733, 0.852, 0.1432, 0.8739, 0.1429, 0.8728, 0.1335, 0.8652, 0.1394, 0.8625, 0.1635, 0.8869, 0.1875, 0.8967, 0.1618, 0.8832, 0.1609, 0.8859, 0.1384, 0.8758, 0.1459, 0.8819, 0.1367, 0.8785, 0.1336, 0.8747, 0.1336, 0.8747, 0.1367, 0.8785, 0.1268, 0.8753, 0.1259, 0.872, 0.1026, 0.863, 0.1018, 0.8645, 0.09697, 0.8619, 0.0977, 0.861, 0.08676, 0.8519, 0.0977, 0.861, 0.07091, 0.8968, 0.07091, 0.8968, 0.05834, 0.9214, 0.05677, 0.9173, 0.07091, 0.8968, 0.0772, 0.8516, 0.1259, 0.872, 0.1268, 0.8753, 0.1203, 0.8729, 0.1202, 0.8701, 0.1394, 0.8625, 0.1335, 0.8652, 0.127, 0.8618, 0.1324, 0.8536, 0.1335, 0.8652, 0.1267, 0.8668, 0.1214, 0.8642, 0.127, 0.8618, 0.1259, 0.8696, 0.1259, 0.872, 0.1202, 0.8701, 0.1206, 0.8672, 0.1066, 0.8756, 0.1132, 0.8742, 0.1193, 0.8768, 0.1138, 0.8843, 0.1265, 0.8788, 0.1264, 0.8784, 0.1193, 0.8768, 0.1198, 0.8761, 0.1196, 0.8633, 0.1214, 0.8642, 0.125, 0.8661, 0.1251, 0.8658, 0.1261, 0.8659, 0.1259, 0.8696, 0.1206, 0.8672, 0.1196, 0.8633, 0.1274, 0.8675, 0.1272, 0.8673, 0.1272, 0.8673, 0.1273, 0.8673, 0.1267, 0.8668, 0.1331, 0.8699, 0.1274, 0.8675, 0.1273, 0.8673, 0.1331, 0.8699, 0.1304, 0.8684, 0.1272, 0.8673, 0.1274, 0.8675, 0.1304, 0.8684, 0.1261, 0.8659, 0.1272, 0.8673, 0.1272, 0.8673, 0.125, 0.866, 0.1251, 0.8659, 0.1251, 0.8658, 0.125, 0.8661, 0.1267, 0.8668, 0.1261, 0.8659, 0.1251, 0.8659, 0.125, 0.866, 0.1261, 0.8659, 0.1196, 0.8633, 0.1251, 0.8658, 0.1251, 0.8659, 0.1214, 0.8642, 0.1267, 0.8668, 0.125, 0.866, 0.125, 0.8661, 0.1304, 0.8684, 0.1331, 0.8699, 0.1329, 0.8705, 0.1317, 0.8694, 0.1339, 0.871, 0.1304, 0.8684, 0.1317, 0.8694, 0.1332, 0.8704, 0.1331, 0.8699, 0.1425, 0.8761, 0.1355, 0.8717, 0.1329, 0.8705, 0.1425, 0.8761, 0.1339, 0.871, 0.1332, 0.8704, 0.1355, 0.8717, 0.1565, 0.8863, 0.1635, 0.8871, 0.1875, 0.8967, 0.1635, 0.8869, 0.1331, 0.8699, 0.1429, 0.8728, 0.1472, 0.8751, 0.1488, 0.8758, 0.1432, 0.8739, 0.1436, 0.8802, 0.1476, 0.8793, 0.1471, 0.8755, 0.1436, 0.8802, 0.1521, 0.8833, 0.1561, 0.886, 0.1499, 0.8842, 0.1425, 0.8761, 0.1331, 0.8699, 0.1488, 0.8758, 0.1563, 0.884, 0.1635, 0.8871, 0.1425, 0.8761, 0.1563, 0.884, 0.1875, 0.8967, 0.1429, 0.8728, 0.1432, 0.8739, 0.1471, 0.8755, 0.1472, 0.8751, 0.1521, 0.8833, 0.1565, 0.8863, 0.1635, 0.8869, 0.1561, 0.886, 0.1268, 0.8753, 0.1265, 0.8788, 0.1198, 0.8761, 0.1203, 0.8729, 0.1436, 0.8802, 0.1432, 0.8739, 0.1548, 0.8875, 0.1545, 0.8888, 0.1561, 0.886, 0.1635, 0.8869, 0.1609, 0.8859, 0.1592, 0.8855, 0.1394, 0.8625, 0.1324, 0.8536, 0.158, 0.8889, 0.1567, 0.8883, 0.1096, 0.8623, 0.1091, 0.8622, 0.0942, 0.8533, 0.09076, 0.8539, 0.1521, 0.8833, 0.1453, 0.8828, 0.1469, 0.8847, 0.1565, 0.8863, 0.1592, 0.8855, 0.1609, 0.8859, 0.1626, 0.882, 0.1631, 0.8827, 0.1472, 0.8751, 0.1471, 0.8755, 0.1626, 0.882, 0.1619, 0.8817, 0.1459, 0.8819, 0.1469, 0.8847, 0.1376, 0.8824, 0.1367, 0.8785, 0.1367, 0.8785, 0.1376, 0.8824, 0.1265, 0.8788, 0.1268, 0.8753, 0.1018, 0.8645, 0.1002, 0.8663, 0.09411, 0.8628, 0.09697, 0.8619, 0.0772, 0.8516, 0.08717, 0.8563, 0.05804, 0.8968, 0.05616, 0.9135, 0.05729, 0.9185, 0.09697, 0.8619, 0.09411, 0.8628, 0.08195, 0.8578, 0.1559, 0.8898, 0.1567, 0.8883, 0.158, 0.8889, 0.157, 0.8905, 0.1545, 0.8888, 0.1548, 0.8875, 0.1567, 0.8883, 0.1559, 0.8898, 0.1138, 0.8843, 0.1287, 0.8865, 0.1559, 0.8898, 0.157, 0.8905, 0.1287, 0.8865, 0.1436, 0.8802, 0.1545, 0.8888, 0.1559, 0.8898, 0.1139, 0.8889, 0.1138, 0.8843, 0.157, 0.8905, 0.158, 0.8889, 0.1432, 0.8739, 0.1394, 0.8625, 0.1567, 0.8883, 0.1548, 0.8875, 0.1102, 0.8687, 0.1093, 0.8705, 0.1057, 0.8689, 0.1066, 0.867, 0.1214, 0.8642, 0.1196, 0.8633, 0.105, 0.8556, 0.1044, 0.8563, 0.08924, 0.8626, 0.09971, 0.8671, 0.1046, 0.8707, 0.09423, 0.8673, 0.1107, 0.8664, 0.1102, 0.8687, 0.1066, 0.867, 0.1073, 0.8649, 0.1189, 0.8532, 0.1161, 0.8583, 0.1119, 0.8575, 0.1158, 0.8512, 0.1161, 0.8583, 0.1133, 0.862, 0.1096, 0.8623, 0.1119, 0.8575, 0.1115, 0.8639, 0.1107, 0.8664, 0.1073, 0.8649, 0.1082, 0.8621, 0.1093, 0.8705, 0.1085, 0.8725, 0.1046, 0.8707, 0.1057, 0.8689, 0.1062, 0.8588, 0.1019, 0.8562, 0.09831, 0.855, 0.1011, 0.8558, 0.1059, 0.8569, 0.1062, 0.8588, 0.1115, 0.8639, 0.1082, 0.8621, 0.1019, 0.8562, 0.09568, 0.853, 0.09653, 0.8537, 0.09592, 0.8542, 0.09406, 0.8529, 0.1021, 0.8553, 0.1011, 0.8558, 0.09831, 0.855, 0.1002, 0.8548, 0.1189, 0.8532, 0.1158, 0.8512, 0.09592, 0.8542, 0.09653, 0.8537, 0.1125, 0.8536, 0.1158, 0.8512, 0.1152, 0.8515, 0.09406, 0.8529, 0.09592, 0.8542, 0.1066, 0.8756, 0.1138, 0.8843, 0.09217, 0.8513, 0.09573, 0.8525, 0.1027, 0.8708, 0.1091, 0.8622, 0.1096, 0.8623, 0.1002, 0.8548, 0.09831, 0.855, 0.1327, 0.8468, 0.1324, 0.8536, 0.09447, 0.8489, 0.09217, 0.8513, 0.1172, 0.8636, 0.1214, 0.8642, 0.1044, 0.8563, 0.1036, 0.8565, 0.085, 0.8518, 0.08899, 0.8525, 0.08632, 0.8515, 0.08104, 0.8504, 0.07572, 0.8472, 0.085, 0.8518, 0.08104, 0.8504, 0.05466, 0.8403, 0.08286, 0.8498, 0.07572, 0.8472, 0.05466, 0.8403, 0.07733, 0.852, 0.08544, 0.8528, 0.08286, 0.8498, 0.07733, 0.852, 0.08128, 0.8539, 0.1119, 0.8575, 0.1096, 0.8623, 0.09076, 0.8539, 0.08888, 0.8509, 0.0772, 0.8516, 0.08195, 0.8578, 0.07733, 0.852, 0.05466, 0.8403, 0.09487, 0.8549, 0.08837, 0.8535, 0.08632, 0.8515, 0.08899, 0.8525, 0.1158, 0.8512, 0.1119, 0.8575, 0.08888, 0.8509, 0.09008, 0.8488, 0.08676, 0.8519, 0.0772, 0.8516, 0.05466, 0.8403, 0.08104, 0.8504, 0.1152, 0.8515, 0.1158, 0.8512, 0.09008, 0.8488, 0.09102, 0.8527, 0.1019, 0.8562, 0.09487, 0.8549, 0.08899, 0.8525, 0.0942, 0.8533, 0.09102, 0.8527, 0.09008, 0.8488, 0.08286, 0.8498, 0.08544, 0.8528, 0.09008, 0.8488, 0.08888, 0.8509, 0.07572, 0.8472, 0.08286, 0.8498, 0.08888, 0.8509, 0.09076, 0.8539, 0.085, 0.8518, 0.07572, 0.8472, 0.09076, 0.8539, 0.0942, 0.8533, 0.08899, 0.8525, 0.085, 0.8518, 0.08456, 0.859, 0.09487, 0.8632, 0.09971, 0.8671, 0.08924, 0.8626, 0.1066, 0.867, 0.1057, 0.8689, 0.1002, 0.8663, 0.1018, 0.8645, 0.1073, 0.8649, 0.1066, 0.867, 0.1018, 0.8645, 0.1026, 0.863, 0.1082, 0.8621, 0.1073, 0.8649, 0.1026, 0.863, 0.1029, 0.8603, 0.1057, 0.8689, 0.1046, 0.8707, 0.09971, 0.8671, 0.1002, 0.8663, 0.08456, 0.859, 0.08924, 0.8626, 0.08544, 0.8528, 0.08128, 0.8539, 0.1019, 0.8562, 0.1082, 0.8621, 0.1029, 0.8603, 0.09487, 0.8549, 0.07003, 0.9101, 0.06886, 0.8973, 0.07089, 0.8968, 0.07089, 0.9124, 0.05859, 0.9258, 0.05754, 0.9277, 0.0567, 0.9377, 0.05734, 0.9344, 0.05725, 0.9456, 0.05717, 0.9382, 0.05734, 0.9344, 0.0567, 0.9377, 0.05862, 0.9361, 0.05747, 0.9328, 0.05725, 0.9456, 0.05685, 0.9602, 0.0567, 0.9377, 0.05466, 0.9414, 0.05685, 0.9602, 0.05725, 0.9456, 0.05668, 0.9308, 0.05862, 0.9361, 0.05685, 0.9602, 0.05466, 0.9414, 0.05631, 0.9303, 0.05859, 0.9258, 0.05734, 0.9344, 0.05717, 0.9382, 0.05747, 0.9328, 0.05631, 0.9303, 0.05717, 0.9382, 0.05725, 0.9456, 0.05754, 0.9277, 0.05668, 0.9308, 0.05466, 0.9414, 0.0567, 0.9377, 0.05729, 0.9116, 0.05677, 0.9173, 0.05668, 0.9308, 0.05754, 0.9277, 0.05729, 0.9185, 0.05616, 0.9135, 0.05631, 0.9303, 0.05747, 0.9328, 0.05616, 0.9135, 0.05804, 0.8968, 0.05859, 0.9258, 0.05631, 0.9303, 0.05677, 0.9173, 0.05834, 0.9214, 0.05862, 0.9361, 0.05668, 0.9308, 0.05834, 0.9214, 0.05729, 0.9185, 0.05747, 0.9328, 0.05862, 0.9361, 0.05804, 0.8968, 0.05729, 0.9116, 0.05754, 0.9277, 0.05859, 0.9258, 0.05865, 0.9178, 0.05865, 0.9043, 0.06216, 0.8968, 0.0609, 0.9178, 0.06218, 0.8972, 0.0656, 0.8968, 0.0656, 0.9101, 0.06563, 0.8968, 0.06883, 0.8973, 0.06563, 0.9102, 0.101, 0.8717, 0.1066, 0.8756, 0.1027, 0.8708, 0.102, 0.8685, 0.1324, 0.8536, 0.1232, 0.8543, 0.1149, 0.8524, 0.09672, 0.8524, 0.09447, 0.8489, 0.1044, 0.8563, 0.105, 0.8556, 0.1025, 0.8562, 0.1036, 0.8565, 0.09217, 0.8513, 0.09447, 0.8489, 0.09672, 0.8524, 0.09573, 0.8525, 0.1196, 0.8633, 0.1206, 0.8672, 0.1152, 0.8656, 0.1114, 0.8609, 0.1196, 0.8633, 0.1114, 0.8609, 0.1088, 0.8577, 0.1025, 0.8562, 0.105, 0.8556, 0.1198, 0.8761, 0.1193, 0.8768, 0.1132, 0.8742, 0.1136, 0.8729, 0.1206, 0.8672, 0.1202, 0.8701, 0.1146, 0.8681, 0.1152, 0.8656, 0.127, 0.8618, 0.1214, 0.8642, 0.1172, 0.8636, 0.1208, 0.8594, 0.1324, 0.8536, 0.127, 0.8618, 0.1208, 0.8594, 0.1232, 0.8543, 0.1202, 0.8701, 0.1203, 0.8729, 0.1144, 0.8705, 0.1146, 0.8681, 0.1203, 0.8729, 0.1198, 0.8761, 0.1136, 0.8729, 0.1144, 0.8705, 0.101, 0.8717, 0.1085, 0.8725, 0.1132, 0.8742, 0.1066, 0.8756, 0.09423, 0.8673, 0.1046, 0.8707, 0.1085, 0.8725, 0.101, 0.8717, 0.09423, 0.8673, 0.101, 0.8717, 0.102, 0.8685, 0.09568, 0.853, 0.09406, 0.8529, 0.1096, 0.8623, 0.1133, 0.862, 0.1021, 0.8553, 0.1002, 0.8548, 0.1232, 0.8543, 0.1189, 0.8532, 0.1125, 0.8536, 0.1149, 0.8524, 0.1114, 0.8609, 0.1152, 0.8656, 0.1115, 0.8639, 0.1062, 0.8588, 0.1114, 0.8609, 0.1062, 0.8588, 0.1059, 0.8569, 0.1088, 0.8577, 0.1136, 0.8729, 0.1132, 0.8742, 0.1085, 0.8725, 0.1093, 0.8705, 0.1152, 0.8656, 0.1146, 0.8681, 0.1107, 0.8664, 0.1115, 0.8639, 0.1208, 0.8594, 0.1172, 0.8636, 0.1133, 0.862, 0.1161, 0.8583, 0.1232, 0.8543, 0.1208, 0.8594, 0.1161, 0.8583, 0.1189, 0.8532, 0.1146, 0.8681, 0.1144, 0.8705, 0.1102, 0.8687, 0.1107, 0.8664, 0.1144, 0.8705, 0.1136, 0.8729, 0.1093, 0.8705, 0.1102, 0.8687, 0.4523, 0.7369, 0.4767, 0.7369, 0.4717, 0.7585, 0.4418, 0.7553, 0.4418, 0.7338, 0.4541, 0.7042, 0.4591, 0.7105, 0.4504, 0.7288, 0.4843, 0.7369, 0.4418, 0.7338, 0.4504, 0.7288, 0.4784, 0.7303, 0.4903, 0.7042, 0.4843, 0.7369, 0.4784, 0.7303, 0.4828, 0.7098])
me_cube_006.materials.append(mat_material)
me_cube_006.use_remesh_preserve_volume = False
me_cube_006.use_remesh_preserve_attributes = False
me_cube_006.use_mirror_vertex_groups = False
me_cube_006.update()

# ---- objects
ob_point = bpy.data.objects.new('Point', light_point_011)
ob_hemi = bpy.data.objects.new('Hemi', light_hemi_001)
ob_spot = bpy.data.objects.new('Spot', light_spot_001)
ob_ground = bpy.data.objects.new('Ground', me_cone)
ob_empty = bpy.data.objects.new('Empty', None)
ob_camera = bpy.data.objects.new('Camera', cam_camera)
ob_kubo = bpy.data.objects.new('KUBO', me_cube_006)

# ---- transforms, parenting, visibility, modifiers, constraints
ob_point.location = (0.5561, -1.296, 3.181)
ob_point.lineart.crease_threshold = 0.0
ob_hemi.location = (-26.49, -0.2876, 59.63)
ob_hemi.lineart.crease_threshold = 0.0
ob_spot.location = (-6.84, 6.472, 21.39)
ob_spot.rotation_euler = (-0.3306, -0.365, -0.1908)
ob_spot.lineart.crease_threshold = 0.0
ob_ground.location = (0.07826, 0.004255, -5.038)
ob_ground.rotation_euler = (-3.142, 1.941e-23, 4.441e-16)
ob_ground.scale = (5.043, 5.043, 5.043)
ob_ground.lineart.crease_threshold = 0.0
ob_empty.location = (0.0, 0.0, 0.0)
ob_empty.rotation_euler = (0.0, 0.0, 0.007648)
ob_empty.empty_image_offset = (0.0, 0.0)
ob_empty.lineart.crease_threshold = 0.0
ob_camera.parent = ob_empty
ob_camera.location = (0.0, -45.0, 15.0)
ob_camera.rotation_euler = (1.379, 0.0, 0.0)
ob_camera.lock_rotations_4d = False
ob_camera.empty_display_type = 'ARROWS'
ob_camera.color = (0.0, 0.0, 0.0, 0.0)
ob_camera.display_type = 'WIRE'
ob_camera.lineart.crease_threshold = 0.0
ob_kubo.location = (0.0008101, 3.842e-05, 0.1602)
ob_kubo.scale = (0.3443, 0.3443, 0.3443)
ob_kubo.lineart.crease_threshold = 0.0

# ---- collection membership
col_collection_1.objects.link(ob_point)
col_collection_1.objects.link(ob_hemi)
col_collection_1.objects.link(ob_spot)
col_collection_1.objects.link(ob_ground)
col_collection_1.objects.link(ob_empty)
col_collection_1.objects.link(ob_camera)
col_collection_1.objects.link(ob_kubo)

# ---- scene / render settings (as saved in the file)
scene.camera = ob_camera
scene.frame_start = 1; scene.frame_end = 199; scene.frame_set(3)
scene.render.engine = 'BLENDER_EEVEE_NEXT'
scene.render.image_settings.color_mode = 'RGB'
scene.render.resolution_x = 1760
scene.render.resolution_y = 2020
scene.render.resolution_percentage = 50
scene.render.dither_intensity = 0.0
scene.cycles.use_denoising = False
scene.cycles.samples = 128
scene.cycles.sampling_pattern = 'TABULATED_SOBOL'
scene.cycles.light_sampling_threshold = 0.0
scene.cycles.use_adaptive_sampling = False
scene.cycles.use_light_tree = False
scene.cycles.blur_glossy = 0.0
scene.cycles.sample_clamp_indirect = 0.0
scene.view_settings.view_transform = 'Standard'
bpy.context.view_layer.update()
